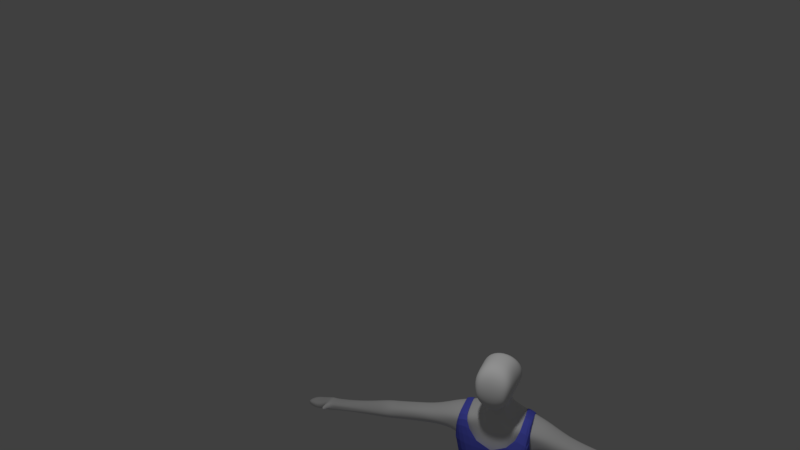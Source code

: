 # Source: ballet.blend  (saved by Blender 2.79.0; exported with 4.5.12 LTS)
import bpy
from mathutils import Matrix  # noqa: F401  (used for matrix-valued properties, if any)

bpy.ops.wm.read_factory_settings(use_empty=True)
scene = bpy.context.scene
scene.name = 'Scene'

# ---- collections
col_collection_1 = bpy.data.collections.new('Collection 1'); scene.collection.children.link(col_collection_1)

# ---- materials (node trees are filled in below, after node groups)
mat_head = bpy.data.materials.new('head')
mat_head.alpha_threshold = 0.0
mat_head.use_transparent_shadow = False
mat_head.roughness = 0.5
mat_head.line_color = (0.0, 0.0, 0.0, 1.0)
mat_body = bpy.data.materials.new('body')
mat_body.alpha_threshold = 0.0
mat_body.use_transparent_shadow = False
mat_body.roughness = 0.5
mat_dress = bpy.data.materials.new('dress')
mat_dress.alpha_threshold = 0.0
mat_dress.use_transparent_shadow = False
mat_dress.diffuse_color = (0.1238, 0.1429, 0.8, 1.0)
mat_dress.roughness = 0.5

# ---- material node trees

# ---- world
world_world = bpy.data.worlds.new('World'); scene.world = world_world
world_world.color = (0.05088, 0.05088, 0.05088)
world_world.use_sun_shadow = False
world_world.sun_shadow_jitter_overblur = 0.0
world_world.cycles.sampling_method = 'MANUAL'

# ---- cameras
cam_camera = bpy.data.cameras.new('Camera')
cam_camera.clip_end = 100.0
cam_camera.lens = 35.0
cam_camera.sensor_width = 32.0
cam_camera.sensor_height = 18.0
cam_camera.ortho_scale = 7.314
cam_camera.dof.focus_distance = 0.0
cam_camera.dof.aperture_fstop = 128.0

# ---- lights
light_lamp = bpy.data.lights.new('Lamp', 'POINT')
light_lamp.transmission_factor = 0.0
light_lamp.cutoff_distance = 30.0
light_lamp.energy = 100.0
light_lamp.shadow_buffer_clip_start = 1.001
light_lamp.shadow_soft_size = 0.1
light_lamp.shadow_maximum_resolution = 0.006
light_lamp.use_absolute_resolution = True

# ---- meshes
me_cube = bpy.data.meshes.new('Cube')
me_cube.from_pydata([(0.4747, -0.5728, -0.7881), (0.4245, -0.9804, -0.8284), (0.5804, -0.5833, 0.8557), (0.5881, -0.949, 0.8422), (0.3138, -0.6197, -0.3431), (0.2759, -1.031, -0.35), (0.07712, -0.5595, -0.9276), (0.1472, -0.9638, -0.9234), (0.271, -0.5462, 0.9578), (0.2826, -1.015, 0.943), (0.1487, -1.08, -0.3545), (0.1555, -0.5977, -0.352), (0.6035, -0.7908, -3.416), (0.6411, -0.9654, -3.465), (0.4465, -0.9297, -3.485), (0.6278, -0.7753, -3.344), (0.466, -0.7967, -3.361), (0.6209, -0.927, -3.352), (0.4564, -0.8984, -3.367), (0.5846, -1.248, -3.533), (0.4403, -1.192, -3.536), (0.5835, -1.251, -3.48), (0.4407, -1.201, -3.49), (0.5054, -0.579, 0.6124), (0.4908, -0.9452, 0.6137), (0.2443, -0.5451, 0.6546), (0.2521, -1.04, 0.6411), (2.264, -0.6665, 0.3189), (2.283, -0.6573, 0.401), (2.271, -0.8106, 0.2998), (2.291, -0.8201, 0.3975), (0.096, -0.6856, 1.189), (0.1324, -0.8961, 1.196), (0.1491, -0.6857, 1.705), (0.15, -0.8786, 1.72), (0.1301, -1.145, 1.202), (0.1475, -1.143, 1.713), (0.235, -0.6872, 1.59), (0.2309, -0.8874, 1.583), (0.2234, -1.143, 1.577), (0.5557, -0.5812, 0.7357), (0.5634, -0.9469, 0.7222), (0.2633, -0.5457, 0.8303), (0.2749, -1.023, 0.8156), (2.273, -0.6644, 0.3555), (2.282, -0.8123, 0.3501), (0.2327, -1.163, 0.5118), (0.4783, -0.5874, 0.4725), (0.4248, -0.9591, 0.4793), (0.2275, -0.5553, 0.5289), (0.22, -1.048, 0.3682), (0.4533, -0.591, 0.3156), (0.3916, -0.9785, 0.327), (0.2198, -0.5608, 0.3746), (0.1979, -1.057, 0.2037), (0.4231, -0.5961, 0.1737), (0.361, -0.9921, 0.1736), (0.1981, -0.5677, 0.2173), (0.1785, -1.066, 0.03948), (0.3911, -0.599, 0.01881), (0.3437, -1.004, 0.01584), (0.1773, -0.5725, 0.04691), (0.1666, -1.076, -0.1205), (0.3631, -0.6087, -0.123), (0.3271, -1.016, -0.1291), (0.1672, -0.584, -0.11), (0.3828, -0.613, -0.4847), (0.3477, -1.026, -0.5099), (0.1402, -1.06, -0.5545), (0.1397, -0.5939, -0.5382), (0.1462, -1.031, -0.7407), (0.4311, -0.596, -0.6358), (0.3966, -1.022, -0.6627), (0.1184, -0.5798, -0.7316), (0.1575, -1.078, -0.245), (0.3416, -0.6158, -0.2359), (0.3079, -1.025, -0.2477), (0.1598, -0.5926, -0.2345), (0.1545, -0.6012, 1.03), (0.1159, -0.9796, 1.029), (0.1304, -0.6487, 1.422), (0.1429, -1.225, 1.408), (0.2394, -0.6874, 1.436), (0.2305, -0.8983, 1.421), (0.2279, -1.146, 1.422), (0.4785, -0.7773, -0.7948), (0.5842, -0.762, 0.9086), (0.3031, -0.7911, -0.3386), (0.08089, -0.7639, -0.9342), (0.2767, -0.7753, 0.9817), (0.6287, -0.8621, -3.463), (0.4597, -0.8359, -3.456), (0.4602, -0.8185, -3.378), (0.6224, -0.812, -3.341), (0.5091, -0.726, 0.6058), (2.288, -0.7362, 0.4129), (2.266, -0.7282, 0.2932), (0.09488, -0.8019, 1.194), (0.1529, -0.8003, 1.717), (0.2384, -0.8018, 1.591), (2.342, -0.8175, 0.4035), (0.4796, -0.7628, 0.4623), (0.4496, -0.768, 0.3161), (0.4189, -0.7732, 0.1671), (0.3883, -0.7785, 0.01831), (0.3586, -0.7836, -0.1266), (0.3794, -0.7864, -0.4941), (0.4282, -0.7819, -0.6424), (0.3353, -0.7876, -0.2394), (0.1356, -0.7862, 1.03), (0.2434, -0.8051, 1.432), (0.7904, -0.6364, 0.5978), (0.793, -0.8618, 0.5738), (0.8373, -0.8801, 0.7641), (0.8273, -0.6546, 0.7609), (0.8178, -0.6327, 0.6751), (0.8109, -0.9313, 0.6686), (0.8314, -0.7584, 0.7841), (0.7813, -0.7542, 0.5608), (1.045, -0.6354, 0.5456), (1.066, -0.6362, 0.6228), (1.07, -0.8925, 0.6126), (1.09, -0.7547, 0.7132), (1.04, -0.7504, 0.4994), (1.054, -0.8582, 0.5267), (1.094, -0.8702, 0.7033), (1.086, -0.6595, 0.7039), (1.369, -0.6388, 0.478), (1.382, -0.6433, 0.5622), (1.392, -0.89, 0.5424), (1.411, -0.7501, 0.6386), (1.361, -0.7458, 0.4531), (1.372, -0.8503, 0.4643), (1.409, -0.8581, 0.6315), (1.405, -0.6638, 0.6309), (1.478, -0.6408, 0.4538), (1.49, -0.6088, 0.543), (1.503, -0.9113, 0.5212), (1.526, -0.7484, 0.6433), (1.476, -0.7441, 0.4), (1.479, -0.8487, 0.4441), (1.519, -0.8508, 0.6077), (1.514, -0.6664, 0.6061), (1.86, -0.6568, 0.3885), (1.865, -0.6585, 0.4557), (1.87, -0.8167, 0.4318), (1.884, -0.7453, 0.5073), (1.854, -0.7373, 0.3533), (1.867, -0.8242, 0.3826), (1.876, -0.8131, 0.4582), (1.878, -0.6791, 0.4858), (2.499, -0.6285, 0.3066), (2.509, -0.6407, 0.3521), (2.508, -0.8153, 0.3013), (2.523, -0.8035, 0.3486), (2.514, -0.7194, 0.3529), (2.491, -0.7177, 0.2556), (2.497, -0.794, 0.251), (2.487, -0.6213, 0.2579), (2.33, -0.828, 0.3387), (2.318, -0.8067, 0.2779), (2.31, -0.7164, 0.2693), (2.311, -0.6383, 0.2926), (2.341, -0.7336, 0.4208), (2.325, -0.6419, 0.344), (2.336, -0.6534, 0.4069), (2.35, -0.7167, 0.2663), (2.349, -0.6312, 0.2837), (2.363, -0.6384, 0.3359), (2.374, -0.6506, 0.395), (2.381, -0.8145, 0.3915), (2.369, -0.8252, 0.3306), (2.357, -0.8039, 0.272), (2.379, -0.7305, 0.406), (2.395, -0.9353, 0.4094), (2.355, -0.9383, 0.4213), (2.383, -0.946, 0.3484), (2.344, -0.9488, 0.3566), (2.553, -0.6271, 0.2935), (2.557, -0.6373, 0.3405), (2.556, -0.8119, 0.2897), (2.571, -0.8001, 0.337), (2.562, -0.716, 0.3413), (2.539, -0.7143, 0.244), (2.545, -0.7906, 0.2394), (2.541, -0.62, 0.2448), (2.618, -0.6266, 0.2775), (2.62, -0.6433, 0.3167), (2.678, -0.7715, 0.2737), (2.687, -0.7667, 0.3132), (2.684, -0.7134, 0.3193), (2.667, -0.7105, 0.2392), (2.666, -0.7562, 0.2371), (2.606, -0.6213, 0.2417), (2.678, -0.7104, 0.2773), (0.2806, -0.5661, -0.8583), (0.2884, -0.972, -0.8718), (0.4248, -0.5647, 0.907), (0.4344, -0.9822, 0.8929), (0.2457, -1.06, -0.3501), (0.2525, -0.6086, -0.3476), (0.5401, -0.7935, -3.424), (0.554, -0.9523, -3.501), (0.5356, -0.9426, -3.364), (0.5209, -0.7709, -3.343), (0.5109, -1.222, -3.531), (0.5095, -1.23, -3.484), (0.3911, -1.003, 0.6201), (0.3865, -0.562, 0.6336), (0.4086, -0.5633, 0.7833), (0.4183, -0.9849, 0.7691), (0.3699, -0.9983, 0.4838), (0.3646, -0.5713, 0.5009), (0.3485, -1.01, 0.3389), (0.3483, -0.5758, 0.3452), (0.3222, -1.021, 0.1821), (0.3223, -0.5818, 0.1956), (0.2972, -1.032, 0.02552), (0.296, -0.5856, 0.03294), (0.2764, -1.044, -0.127), (0.277, -0.5963, -0.1165), (0.2664, -0.6034, -0.5116), (0.2669, -1.043, -0.5279), (0.2808, -1.026, -0.6975), (0.2797, -0.5879, -0.684), (0.2603, -1.052, -0.2457), (0.2626, -0.6041, -0.2352), (0.5426, -0.8414, -3.47), (0.4295, -0.7687, 0.9454), (0.1972, -0.6862, -1.346), (0.4982, -0.698, -1.294), (0.4734, -0.9691, -1.28), (0.1816, -0.957, -1.344), (0.5133, -0.8242, -1.267), (0.1315, -0.7529, -1.368), (0.3412, -0.6597, -1.326), (0.3329, -0.9847, -1.318), (0.5296, -0.6914, -1.664), (0.4981, -0.9603, -1.652), (0.2385, -0.9483, -1.712), (0.5409, -0.8193, -1.64), (0.1819, -0.7444, -1.737), (0.3729, -0.6516, -1.699), (0.3693, -0.9769, -1.683), (0.2239, -0.678, -1.71), (0.5106, -0.6882, -2.177), (0.492, -0.9359, -2.18), (0.3392, -0.921, -2.197), (0.5216, -0.8159, -2.184), (0.309, -0.804, -2.222), (0.4088, -0.6673, -2.192), (0.4151, -0.9488, -2.19), (0.3114, -0.6993, -2.195), (0.5536, -0.6568, -2.274), (0.5368, -0.9818, -2.295), (0.3248, -0.956, -2.324), (0.5816, -0.806, -2.293), (0.2742, -0.8046, -2.35), (0.419, -0.6189, -2.292), (0.4279, -0.9955, -2.308), (0.2815, -0.665, -2.303), (0.5767, -0.7108, -2.777), (0.5716, -0.8987, -2.782), (0.3794, -0.8946, -2.81), (0.6061, -0.783, -2.778), (0.3312, -0.8063, -2.801), (0.4723, -0.664, -2.778), (0.4831, -0.9412, -2.788), (0.3544, -0.7048, -2.775), (0.5822, -0.7736, -3.205), (0.5844, -0.887, -3.211), (0.4494, -0.8845, -3.229), (0.597, -0.8137, -3.206), (0.4462, -0.8123, -3.222), (0.5122, -0.7317, -3.204), (0.5165, -0.9018, -3.233), (0.466, -0.7579, -3.213), (0.0, -0.5429, -0.9257), (0.0, -0.9571, -0.946), (0.0, -0.5321, 0.9654), (0.0, -1.0, 0.9519), (0.0, -0.5894, -0.3555), (0.0, -1.051, -0.3579), (0.0, -0.5321, 0.689), (0.0, -1.023, 0.6459), (0.0, -0.6714, 1.149), (0.0, -0.9126, 1.142), (-0.003273, -0.6675, 1.744), (-8.306e-05, -0.8971, 1.755), (0.0, -0.9126, 1.142), (-0.0028, -1.146, 1.121), (-0.0005563, -1.137, 1.733), (0.0, -0.5321, 0.8519), (0.0, -1.011, 0.8238), (0.0, -1.036, 0.5292), (0.0, -0.543, 0.5714), (0.0, -1.05, 0.3702), (0.0, -0.5492, 0.397), (0.0, -1.064, 0.2045), (0.0, -0.5569, 0.2338), (0.0, -1.078, 0.03901), (0.0, -0.5624, 0.0576), (0.0, -1.067, -0.1221), (0.0, -0.5746, -0.105), (0.0, -1.039, -0.5748), (0.0, -0.5867, -0.5585), (0.0, -1.0, -0.7817), (0.0, -0.5418, -0.7682), (0.0, -1.066, -0.2476), (0.0, -0.5838, -0.234), (0.0, -0.9655, 1.024), (0.0, -0.5871, 1.038), (0.0, -0.6307, 1.422), (0.0, -1.225, 1.408), (0.0, -0.7602, -0.9379), (-0.002659, -0.7919, 1.756)], [], [(147, 143, 27, 96), (73, 6, 277, 307), (43, 9, 280, 293), (88, 7, 278, 314), (68, 10, 282, 304), (77, 11, 281, 309), (106, 87, 5, 67), (226, 200, 11, 77), (222, 199, 10, 68), (204, 15, 12, 201), (228, 89, 9, 198), (210, 198, 9, 43), (224, 195, 6, 73), (227, 202, 14, 91), (93, 17, 13, 90), (13, 17, 21, 19), (16, 204, 201, 227, 91, 92), (273, 276, 16, 92), (275, 271, 18, 203), (272, 270, 17, 93), (274, 269, 15, 204), (206, 22, 20, 205), (202, 13, 19, 205), (203, 18, 22, 206), (18, 14, 20, 22), (211, 207, 26, 46), (209, 208, 25, 42), (42, 25, 283, 292), (46, 26, 284, 294), (101, 94, 24, 48), (166, 167, 158, 156), (145, 148, 29, 45), (146, 149, 30, 95), (144, 150, 28, 44), (78, 311, 285, 31), (109, 78, 31, 97), (310, 79, 32, 286), (98, 315, 288, 34), (80, 312, 287, 33), (34, 36, 39, 38), (286, 32, 289), (313, 81, 36, 291), (289, 32, 35, 290), (98, 34, 38, 99), (34, 288, 291, 36), (110, 82, 37, 99), (83, 38, 39, 84), (81, 35, 84), (80, 33, 37, 82), (110, 83, 32, 97), (143, 144, 44, 27), (149, 145, 45, 30), (170, 171, 153, 154), (8, 42, 292, 279), (197, 209, 42, 8), (207, 210, 43, 26), (26, 43, 293, 284), (102, 101, 48, 52), (50, 46, 294, 296), (213, 211, 46, 50), (208, 212, 49, 25), (25, 49, 295, 283), (215, 213, 50, 54), (54, 50, 296, 298), (103, 102, 52, 56), (212, 214, 53, 49), (49, 53, 297, 295), (104, 103, 56, 60), (58, 54, 298, 300), (217, 215, 54, 58), (214, 216, 57, 53), (53, 57, 299, 297), (219, 217, 58, 62), (62, 58, 300, 302), (105, 104, 60, 64), (216, 218, 61, 57), (57, 61, 301, 299), (108, 105, 64, 76), (74, 62, 302, 308), (225, 219, 62, 74), (218, 220, 65, 61), (61, 65, 303, 301), (200, 221, 69, 11), (223, 222, 68, 70), (107, 106, 67, 72), (70, 68, 304, 306), (11, 69, 305, 281), (7, 70, 306, 278), (85, 107, 72, 1), (196, 223, 70, 7), (221, 224, 73, 69), (69, 73, 307, 305), (199, 225, 74, 10), (10, 74, 308, 282), (87, 108, 76, 5), (220, 226, 77, 65), (65, 77, 309, 303), (280, 9, 79, 310), (89, 8, 78, 109), (8, 279, 311, 78), (31, 80, 82), (36, 81, 84, 39), (290, 35, 81, 313), (31, 285, 312, 80), (83, 84, 35, 32), (9, 89, 109, 79), (4, 75, 108, 87), (0, 71, 107, 85), (71, 66, 106, 107), (75, 63, 105, 108), (63, 59, 104, 105), (59, 55, 103, 104), (55, 51, 102, 103), (51, 47, 101, 102), (171, 172, 157, 153), (82, 110, 97, 31), (83, 110, 99, 38), (33, 98, 99, 37), (33, 287, 315, 98), (79, 109, 97, 32), (150, 146, 95, 28), (172, 166, 156, 157), (47, 23, 94, 101), (269, 272, 93, 15), (271, 273, 92, 18), (18, 92, 91, 14), (15, 93, 90, 12), (12, 204, 16, 92, 91, 227, 90), (197, 8, 89, 228), (66, 4, 87, 106), (6, 88, 314, 277), (148, 147, 96, 29), (24, 94, 118, 112), (2, 86, 117, 114), (3, 41, 116, 113), (23, 40, 115, 111), (40, 2, 114, 115), (86, 3, 113, 117), (41, 24, 112, 116), (94, 23, 111, 118), (112, 118, 123, 124), (114, 117, 122, 126), (113, 116, 121, 125), (111, 115, 120, 119), (115, 114, 126, 120), (117, 113, 125, 122), (116, 112, 124, 121), (118, 111, 119, 123), (124, 123, 131, 132), (126, 122, 130, 134), (125, 121, 129, 133), (119, 120, 128, 127), (120, 126, 134, 128), (122, 125, 133, 130), (121, 124, 132, 129), (123, 119, 127, 131), (132, 131, 139, 140), (134, 130, 138, 142), (133, 129, 137, 141), (127, 128, 136, 135), (128, 134, 142, 136), (130, 133, 141, 138), (129, 132, 140, 137), (131, 127, 135, 139), (140, 139, 147, 148), (142, 138, 146, 150), (141, 137, 145, 149), (135, 136, 144, 143), (136, 142, 150, 144), (138, 141, 149, 146), (137, 140, 148, 145), (139, 135, 143, 147), (152, 155, 182, 179), (151, 152, 179, 178), (155, 154, 181, 182), (158, 151, 178, 185), (173, 170, 154, 155), (167, 168, 151, 158), (168, 169, 152, 151), (169, 173, 155, 152), (28, 95, 163, 165), (44, 28, 165, 164), (27, 44, 164, 162), (95, 30, 100, 163), (29, 96, 161, 160), (45, 29, 160, 159), (30, 45, 159, 100), (96, 27, 162, 161), (165, 163, 173, 169), (164, 165, 169, 168), (162, 164, 168, 167), (163, 100, 170, 173), (160, 161, 166, 172), (159, 160, 172, 171), (159, 171, 176, 177), (161, 162, 167, 166), (175, 177, 176, 174), (171, 170, 174, 176), (170, 100, 175, 174), (100, 159, 177, 175), (183, 185, 193, 191), (181, 180, 188, 189), (184, 183, 191, 192), (180, 184, 192, 188), (153, 157, 184, 180), (157, 156, 183, 184), (154, 153, 180, 181), (156, 158, 185, 183), (194, 190, 189, 188), (191, 194, 188, 192), (193, 186, 194, 191), (186, 187, 190, 194), (185, 178, 186, 193), (182, 181, 189, 190), (178, 179, 187, 186), (179, 182, 190, 187), (2, 197, 228, 86), (12, 90, 227, 201), (63, 75, 226, 220), (5, 76, 225, 199), (66, 71, 224, 221), (1, 72, 223, 196), (72, 67, 222, 223), (4, 66, 221, 200), (59, 63, 220, 218), (76, 64, 219, 225), (55, 59, 218, 216), (64, 60, 217, 219), (51, 55, 216, 214), (60, 56, 215, 217), (47, 51, 214, 212), (56, 52, 213, 215), (23, 47, 212, 208), (52, 48, 211, 213), (24, 41, 210, 207), (2, 40, 209, 197), (40, 23, 208, 209), (48, 24, 207, 211), (17, 203, 206, 21), (14, 202, 205, 20), (21, 206, 205, 19), (276, 274, 204, 16), (270, 275, 203, 17), (90, 13, 202, 227), (71, 0, 195, 224), (41, 3, 198, 210), (86, 228, 198, 3), (67, 5, 199, 222), (75, 4, 200, 226), (1, 196, 236, 231), (6, 195, 235, 229), (7, 88, 234, 232), (0, 85, 233, 230), (195, 0, 230, 235), (85, 1, 231, 233), (196, 7, 232, 236), (88, 6, 229, 234), (231, 236, 243, 238), (229, 235, 242, 244), (232, 234, 241, 239), (230, 233, 240, 237), (235, 230, 237, 242), (233, 231, 238, 240), (236, 232, 239, 243), (234, 229, 244, 241), (238, 243, 251, 246), (244, 242, 250, 252), (239, 241, 249, 247), (237, 240, 248, 245), (242, 237, 245, 250), (240, 238, 246, 248), (243, 239, 247, 251), (241, 244, 252, 249), (246, 251, 259, 254), (252, 250, 258, 260), (247, 249, 257, 255), (245, 248, 256, 253), (250, 245, 253, 258), (248, 246, 254, 256), (251, 247, 255, 259), (249, 252, 260, 257), (254, 259, 267, 262), (260, 258, 266, 268), (255, 257, 265, 263), (253, 256, 264, 261), (258, 253, 261, 266), (256, 254, 262, 264), (259, 255, 263, 267), (257, 260, 268, 265), (204, 91, 92, 16), (91, 204, 12, 90, 227), (262, 267, 275, 270), (268, 266, 274, 276), (263, 265, 273, 271), (261, 264, 272, 269), (266, 261, 269, 274), (264, 262, 270, 272), (267, 263, 271, 275), (265, 268, 276, 273)])
me_cube.polygons.foreach_set('use_smooth', [True] * 299)
me_cube.polygons.foreach_set('material_index', [1, 1, 1, 1, 1, 1, 1, 1, 1, 1, 1, 1, 1, 1, 1, 1, 1, 1, 1, 1, 1, 1, 1, 1, 1, 1, 1, 1, 1, 1, 1, 1, 1, 1, 0, 0, 0, 0, 0, 0, 0, 0, 0, 0, 0, 0, 0, 0, 0, 0, 1, 1, 1, 1, 1, 1, 1, 1, 1, 1, 1, 1, 1, 1, 1, 1, 1, 1, 1, 1, 1, 1, 1, 1, 1, 1, 1, 1, 1, 1, 1, 1, 1, 1, 1, 1, 1, 1, 1, 1, 1, 1, 1, 1, 1, 1, 1, 0, 0, 1, 0, 0, 0, 0, 0, 0, 1, 1, 1, 1, 1, 1, 1, 1, 1, 0, 0, 0, 0, 0, 1, 1, 1, 1, 1, 1, 1, 1, 1, 1, 1, 1, 1, 1, 1, 1, 1, 1, 1, 1, 1, 1, 1, 1, 1, 1, 1, 1, 1, 1, 1, 1, 1, 1, 1, 1, 1, 1, 1, 1, 1, 1, 1, 1, 1, 1, 1, 1, 1, 1, 1, 1, 1, 1, 1, 1, 1, 1, 1, 1, 1, 1, 1, 1, 1, 1, 1, 1, 1, 1, 1, 1, 1, 1, 1, 1, 1, 1, 1, 1, 1, 1, 1, 1, 1, 1, 1, 1, 1, 1, 1, 1, 1, 1, 1, 1, 1, 1, 1, 1, 1, 1, 1, 1, 1, 1, 1, 1, 1, 1, 1, 1, 1, 1, 1, 1, 1, 1, 1, 1, 1, 1, 1, 1, 1, 1, 1, 1, 1, 1, 1, 1, 1, 1, 1, 1, 1, 1, 1, 1, 1, 1, 1, 1, 1, 1, 1, 1, 1, 1, 1, 1, 1, 1, 1, 1, 1, 1, 1, 1, 1, 1, 1, 1, 1, 1, 1, 1, 1, 1, 1, 1, 1, 1, 1, 1, 1, 1, 1])
_uv = me_cube.uv_layers.new(name='UVMap')
_uv.uv.foreach_set('vector', [0.0, 0.0, 0.0, 0.0, 0.0, 0.0, 0.0, 0.0, 0.0, 0.0, 0.0, 0.0, 0.0, 0.0, 0.0, 0.0, 0.0, 0.0, 0.0, 0.0, 0.0, 0.0, 0.0, 0.0, 0.0, 0.0, 0.0, 0.0, 0.0, 0.0, 0.0, 0.0, 0.0, 0.0, 0.0, 0.0, 0.0, 0.0, 0.0, 0.0, 0.0, 0.0, 0.0, 0.0, 0.0, 0.0, 0.0, 0.0, 0.0, 0.0, 0.0, 0.0, 0.0, 0.0, 0.0, 0.0, 0.0, 0.0, 0.0, 0.0, 0.0, 0.0, 0.0, 0.0, 0.0, 0.0, 0.0, 0.0, 0.0, 0.0, 0.0, 0.0, 0.0, 0.0, 0.0, 0.0, 0.0, 0.0, 0.0, 0.0, 0.0, 0.0, 0.0, 0.0, 0.0, 0.0, 0.0, 0.0, 0.0, 0.0, 0.0, 0.0, 0.0, 0.0, 0.0, 0.0, 0.0, 0.0, 0.0, 0.0, 0.0, 0.0, 0.0, 0.0, 0.0, 0.0, 0.0, 0.0, 0.0, 0.0, 0.0, 0.0, 0.0, 0.0, 0.0, 0.0, 0.0, 0.0, 0.0, 0.0, 0.0, 0.0, 0.0, 0.0, 0.0, 0.0, 0.0, 0.0, 0.0, 0.0, 0.0, 0.0, 0.0, 0.0, 0.0, 0.0, 0.0, 0.0, 0.0, 0.0, 0.0, 0.0, 0.0, 0.0, 0.0, 0.0, 0.0, 0.0, 0.0, 0.0, 0.0, 0.0, 0.0, 0.0, 0.0, 0.0, 0.0, 0.0, 0.0, 0.0, 0.0, 0.0, 0.0, 0.0, 0.0, 0.0, 0.0, 0.0, 0.0, 0.0, 0.0, 0.0, 0.0, 0.0, 0.0, 0.0, 0.0, 0.0, 0.0, 0.0, 0.0, 0.0, 0.0, 0.0, 0.0, 0.0, 0.0, 0.0, 0.0, 0.0, 0.0, 0.0, 0.0, 0.0, 0.0, 0.0, 0.0, 0.0, 0.0, 0.0, 0.0, 0.0, 0.0, 0.0, 0.0, 0.0, 0.0, 0.0, 0.0, 0.0, 0.0, 0.0, 0.0, 0.0, 0.0, 0.0, 0.0, 0.0, 0.0, 0.0, 0.0, 0.0, 0.0, 0.0, 0.0, 0.0, 0.0, 0.0, 0.0, 0.0, 0.0, 0.0, 0.0, 0.0, 0.0, 0.0, 0.0, 0.0, 0.0, 0.0, 0.0, 0.0, 0.0, 0.0, 0.0, 0.0, 0.0, 0.0, 0.0, 0.0, 0.0, 0.0, 0.0, 0.0, 0.0, 0.0, 0.0, 0.0, 0.0, 0.0, 0.0, 0.0, 0.0, 0.0, 0.0, 0.0, 0.0, 0.0, 0.0, 0.0, 0.0, 0.0, 0.0, 0.0, 0.0, 0.0, 0.9449, 0.9932, 0.7082, 0.8481, 0.8821, 0.6996, 0.9652, 0.7423, 0.2317, 0.1559, 0.1911, 0.1953, 0.08807, 0.1309, 0.124, 0.07194, 0.9847, 0.04796, 0.8396, 0.1788, 0.7197, 0.0487, 0.952, 0.04999, 0.9203, 0.9406, 0.8722, 0.8375, 0.789, 0.9772, 0.8316, 0.7703, 0.9333, 0.7715, 0.9242, 0.7618, 0.9334, 0.8592, 0.9202, 0.8276, 0.8713, 0.7752, 0.8891, 0.7255, 0.9113, 0.6938, 0.9074, 0.7173, 0.5261, 0.3851, 0.5358, 0.5462, 0.4756, 0.4808, 0.5061, 0.4058, 0.776, 0.4102, 0.7757, 0.8111, 0.5074, 0.9432, 0.8788, 0.03979, 0.9692, 0.269, 0.8875, 0.3184, 0.9003, 0.16, 0.9203, 0.9406, 0.8316, 0.7703, 0.8583, 0.6869, 0.9191, 0.873, 0.8713, 0.7752, 0.8354, 0.8476, 0.8652, 0.7492, 0.8891, 0.7255, 0.8298, 0.621, 0.8975, 0.7023, 0.946, 0.8936, 0.9191, 0.873, 0.9325, 0.8434, 0.9074, 0.7173, 0.9113, 0.6938, 0.919, 0.8349, 0.8969, 0.5185, 0.9227, 0.447, 0.8964, 0.525, 0.9333, 0.7715, 0.9202, 0.8276, 0.9309, 0.7928, 0.9378, 0.7779, 0.8298, 0.621, 0.8299, 0.598, 0.9692, 0.4695, 0.9514, 0.5768, 0.0, 0.0, 0.0, 0.0, 0.0, 0.0, 0.0, 0.0, 0.0, 0.0, 0.0, 0.0, 0.0, 0.0, 0.0, 0.0, 0.0, 0.0, 0.0, 0.0, 0.0, 0.0, 0.0, 0.0, 0.0, 0.0, 0.0, 0.0, 0.0, 0.0, 0.0, 0.0, 0.0, 0.0, 0.0, 0.0, 0.0, 0.0, 0.0, 0.0, 0.0, 0.0, 0.0, 0.0, 0.0, 0.0, 0.0, 0.0, 0.0, 0.0, 0.0, 0.0, 0.0, 0.0, 0.0, 0.0, 0.0, 0.0, 0.0, 0.0, 0.0, 0.0, 0.0, 0.0, 0.0, 0.0, 0.0, 0.0, 0.0, 0.0, 0.0, 0.0, 0.0, 0.0, 0.0, 0.0, 0.0, 0.0, 0.0, 0.0, 0.0, 0.0, 0.0, 0.0, 0.0, 0.0, 0.0, 0.0, 0.0, 0.0, 0.0, 0.0, 0.0, 0.0, 0.0, 0.0, 0.0, 0.0, 0.0, 0.0, 0.0, 0.0, 0.0, 0.0, 0.0, 0.0, 0.0, 0.0, 0.0, 0.0, 0.0, 0.0, 0.0, 0.0, 0.0, 0.0, 0.0, 0.0, 0.0, 0.0, 0.0, 0.0, 0.0, 0.0, 0.0, 0.0, 0.0, 0.0, 0.0, 0.0, 0.0, 0.0, 0.0, 0.0, 0.0, 0.0, 0.0, 0.0, 0.0, 0.0, 0.0, 0.0, 0.0, 0.0, 0.0, 0.0, 0.0, 0.0, 0.0, 0.0, 0.0, 0.0, 0.0, 0.0, 0.0, 0.0, 0.0, 0.0, 0.0, 0.0, 0.0, 0.0, 0.0, 0.0, 0.0, 0.0, 0.0, 0.0, 0.0, 0.0, 0.0, 0.0, 0.0, 0.0, 0.0, 0.0, 0.0, 0.0, 0.0, 0.0, 0.0, 0.0, 0.0, 0.0, 0.0, 0.0, 0.0, 0.0, 0.0, 0.0, 0.0, 0.0, 0.0, 0.0, 0.0, 0.0, 0.0, 0.0, 0.0, 0.0, 0.0, 0.0, 0.0, 0.0, 0.0, 0.0, 0.0, 0.0, 0.0, 0.0, 0.0, 0.0, 0.0, 0.0, 0.0, 0.0, 0.0, 0.0, 0.0, 0.0, 0.0, 0.0, 0.0, 0.0, 0.0, 0.0, 0.0, 0.0, 0.0, 0.0, 0.0, 0.0, 0.0, 0.0, 0.0, 0.0, 0.0, 0.0, 0.0, 0.0, 0.0, 0.0, 0.0, 0.0, 0.0, 0.0, 0.0, 0.0, 0.0, 0.0, 0.0, 0.0, 0.0, 0.0, 0.0, 0.0, 0.0, 0.0, 0.0, 0.0, 0.0, 0.0, 0.0, 0.0, 0.0, 0.0, 0.0, 0.0, 0.0, 0.0, 0.0, 0.0, 0.0, 0.0, 0.0, 0.0, 0.0, 0.0, 0.0, 0.0, 0.0, 0.0, 0.0, 0.0, 0.0, 0.0, 0.0, 0.0, 0.0, 0.0, 0.0, 0.0, 0.0, 0.0, 0.0, 0.0, 0.0, 0.0, 0.0, 0.0, 0.0, 0.0, 0.0, 0.0, 0.0, 0.0, 0.0, 0.0, 0.0, 0.0, 0.0, 0.0, 0.0, 0.0, 0.0, 0.0, 0.0, 0.0, 0.0, 0.0, 0.0, 0.0, 0.0, 0.0, 0.0, 0.0, 0.0, 0.0, 0.0, 0.0, 0.0, 0.0, 0.0, 0.0, 0.0, 0.0, 0.0, 0.0, 0.0, 0.0, 0.0, 0.0, 0.0, 0.0, 0.0, 0.0, 0.0, 0.0, 0.0, 0.0, 0.0, 0.0, 0.0, 0.0, 0.0, 0.0, 0.0, 0.0, 0.0, 0.0, 0.0, 0.0, 0.0, 0.0, 0.0, 0.0, 0.0, 0.0, 0.0, 0.0, 0.0, 0.0, 0.0, 0.0, 0.0, 0.0, 0.0, 0.0, 0.0, 0.0, 0.0, 0.0, 0.0, 0.0, 0.0, 0.0, 0.0, 0.0, 0.0, 0.0, 0.0, 0.0, 0.0, 0.0, 0.0, 0.0, 0.0, 0.0, 0.0, 0.0, 0.9652, 0.7423, 0.9333, 0.7715, 0.9378, 0.7779, 0.8614, 0.5793, 0.8969, 0.5185, 0.8964, 0.525, 0.8836, 0.5477, 0.5021, 0.06672, 0.764, 0.1219, 0.776, 0.4026, 0.5061, 0.3983, 0.9652, 0.7423, 0.8821, 0.6996, 0.9242, 0.7618, 0.9333, 0.7715, 0.9325, 0.8434, 0.919, 0.8349, 0.9454, 0.7569, 0.9969, 0.7075, 0.0, 0.0, 0.0, 0.0, 0.0, 0.0, 0.0, 0.0, 0.0, 0.0, 0.0, 0.0, 0.0, 0.0, 0.0, 0.0, 0.0, 0.0, 0.0, 0.0, 0.0, 0.0, 0.0, 0.0, 0.0, 0.0, 0.0, 0.0, 0.0, 0.0, 0.0, 0.0, 0.0, 0.0, 0.0, 0.0, 0.0, 0.0, 0.0, 0.0, 0.0, 0.0, 0.0, 0.0, 0.0, 0.0, 0.0, 0.0, 0.0, 0.0, 0.0, 0.0, 0.0, 0.0, 0.0, 0.0, 0.0, 0.0, 0.0, 0.0, 0.0, 0.0, 0.0, 0.0, 0.0, 0.0, 0.0, 0.0, 0.0, 0.0, 0.0, 0.0, 0.0, 0.0, 0.0, 0.0, 0.0, 0.0, 0.0, 0.0, 0.8975, 0.7023, 0.8298, 0.621, 0.9514, 0.5768, 0.9249, 0.6667, 0.8299, 0.598, 0.8298, 0.621, 0.9191, 0.873, 0.8583, 0.6869, 0.9353, 0.9284, 0.9203, 0.9406, 0.9191, 0.873, 0.946, 0.8936, 0.9353, 0.9284, 0.8931, 0.7837, 0.8722, 0.8375, 0.9203, 0.9406, 0.2286, 0.0724, 0.1785, 0.2184, 0.1135, 0.1663, 0.1201, 0.1263, 0.0, 0.0, 0.0, 0.0, 0.0, 0.0, 0.0, 0.0, 0.0, 0.0, 0.0, 0.0, 0.0, 0.0, 0.0, 0.0, 0.0, 0.0, 0.0, 0.0, 0.0, 0.0, 0.0, 0.0, 0.0, 0.0, 0.0, 0.0, 0.0, 0.0, 0.0, 0.0, 0.0, 0.0, 0.0, 0.0, 0.0, 0.0, 0.0, 0.0, 0.0, 0.0, 0.0, 0.0, 0.0, 0.0, 0.0, 0.0, 0.0, 0.0, 0.0, 0.0, 0.0, 0.0, 0.0, 0.0, 0.0, 0.0, 0.0, 0.0, 0.0, 0.0, 0.0, 0.0, 0.0, 0.0, 0.0, 0.0, 0.0, 0.0, 0.0, 0.0, 0.0, 0.0, 0.0, 0.0, 0.0, 0.0, 0.0, 0.0, 0.0, 0.0, 0.0, 0.0, 0.0, 0.0, 0.0, 0.0, 0.0, 0.0, 0.0, 0.0, 0.0, 0.0, 0.0, 0.0, 0.0, 0.0, 0.0, 0.0, 0.0, 0.0, 0.0, 0.0, 0.0, 0.0, 0.0, 0.0, 0.0, 0.0, 0.0, 0.0, 0.0, 0.0, 0.0, 0.0, 0.0, 0.0, 0.0, 0.0, 0.0, 0.0, 0.0, 0.0, 0.0, 0.0, 0.0, 0.0, 0.0, 0.0, 0.0, 0.0, 0.0, 0.0, 0.0, 0.0, 0.0, 0.0, 0.0, 0.0, 0.0, 0.0, 0.0, 0.0, 0.0, 0.0, 0.0, 0.0, 0.0, 0.0, 0.0, 0.0, 0.0, 0.0, 0.0, 0.0, 0.0, 0.0, 0.0, 0.0, 0.0, 0.0, 0.0, 0.0, 0.0, 0.0, 0.0, 0.0, 0.0, 0.0, 0.0, 0.0, 0.0, 0.0, 0.0, 0.0, 0.0, 0.0, 0.0, 0.0, 0.0, 0.0, 0.0, 0.0, 0.0, 0.0, 0.0, 0.0, 0.0, 0.0, 0.0, 0.0, 0.0, 0.0, 0.0, 0.0, 0.0, 0.0, 0.0, 0.0, 0.0, 0.0, 0.0, 0.0, 0.0, 0.0, 0.0, 0.0, 0.0, 0.0, 0.0, 0.0, 0.0, 0.0, 0.0, 0.0, 0.0, 0.0, 0.0, 0.0, 0.0, 0.0, 0.0, 0.0, 0.0, 0.0, 0.0, 0.0, 0.0, 0.0, 0.0, 0.0, 0.0, 0.0, 0.0, 0.0, 0.0, 0.0, 0.0, 0.0, 0.0, 0.0, 0.0, 0.0, 0.0, 0.0, 0.0, 0.0, 0.0, 0.0, 0.0, 0.0, 0.0, 0.0, 0.0, 0.0, 0.0, 0.0, 0.0, 0.0, 0.0, 0.0, 0.0, 0.0, 0.0, 0.0, 0.0, 0.0, 0.0, 0.0, 0.0, 0.0, 0.0, 0.0, 0.0, 0.0, 0.0, 0.0, 0.0, 0.0, 0.0, 0.0, 0.0, 0.0, 0.0, 0.0, 0.0, 0.0, 0.0, 0.0, 0.0, 0.0, 0.0, 0.0, 0.0, 0.0, 0.0, 0.0, 0.0, 0.0, 0.0, 0.0, 0.0, 0.0, 0.0, 0.0, 0.0, 0.0, 0.0, 0.0, 0.0, 0.0, 0.0, 0.0, 0.0, 0.0, 0.0, 0.0, 0.0, 0.0, 0.0, 0.0, 0.0, 0.0, 0.0, 0.0, 0.0, 0.0, 0.0, 0.0, 0.0, 0.0, 0.0, 0.0, 0.0, 0.0, 0.0, 0.0, 0.0, 0.0, 0.0, 0.0, 0.0, 0.0, 0.0, 0.0, 0.0, 0.0, 0.0, 0.0, 0.0, 0.0, 0.0, 0.0, 0.0, 0.0, 0.0, 0.0, 0.0, 0.0, 0.0, 0.0, 0.0, 0.0, 0.0, 0.0, 0.0, 0.0, 0.0, 0.0, 0.0, 0.0, 0.0, 0.0, 0.0, 0.0, 0.0, 0.0, 0.0, 0.0, 0.0, 0.0, 0.0, 0.0, 0.0, 0.0, 0.0, 0.0, 0.0, 0.0, 0.0, 0.0, 0.0, 0.0, 0.0, 0.0, 0.0, 0.0, 0.0, 0.0, 0.0, 0.0, 0.0, 0.0, 0.0, 0.0, 0.0, 0.0, 0.0, 0.0, 0.0, 0.0, 0.0, 0.0, 0.0, 0.0, 0.0, 0.0, 0.0, 0.0, 0.0, 0.0, 0.0, 0.0, 0.0, 0.0, 0.0, 0.0, 0.0, 0.0, 0.0, 0.0, 0.0, 0.0, 0.0, 0.0, 0.0, 0.0, 0.0, 0.0, 0.0, 0.0, 0.0, 0.0, 0.0, 0.0, 0.0, 0.0, 0.0, 0.0, 0.0, 0.0, 0.0, 0.0, 0.0, 0.0, 0.0, 0.0, 0.0, 0.0, 0.0, 0.0, 0.0, 0.0, 0.0, 0.0, 0.0, 0.0, 0.0, 0.0, 0.0, 0.0, 0.0, 0.0, 0.0, 0.0, 0.0, 0.0, 0.0, 0.0, 0.0, 0.0, 0.0, 0.0, 0.0, 0.0, 0.0, 0.0, 0.0, 0.0, 0.0, 0.0, 0.0, 0.0, 0.0, 0.0, 0.0, 0.0, 0.0, 0.0, 0.0, 0.0, 0.0, 0.0, 0.0, 0.0, 0.0, 0.0, 0.0, 0.0, 0.0, 0.0, 0.0, 0.0, 0.0, 0.0, 0.0, 0.0, 0.0, 0.0, 0.0, 0.0, 0.0, 0.0, 0.0, 0.0, 0.0, 0.0, 0.0, 0.0, 0.0, 0.0, 0.0, 0.0, 0.0, 0.0, 0.0, 0.0, 0.0, 0.0, 0.0, 0.0, 0.0, 0.0, 0.0, 0.0, 0.0, 0.0, 0.0, 0.0, 0.0, 0.0, 0.0, 0.0, 0.0, 0.0, 0.0, 0.0, 0.0, 0.0, 0.0, 0.0, 0.0, 0.0, 0.0, 0.0, 0.0, 0.0, 0.0, 0.0, 0.0, 0.0, 0.0, 0.0, 0.0, 0.0, 0.0, 0.0, 0.0, 0.0, 0.0, 0.0, 0.0, 0.0, 0.0, 0.0, 0.0, 0.0, 0.0, 0.0, 0.0, 0.0, 0.0, 0.0, 0.0, 0.0, 0.0, 0.0, 0.0, 0.0, 0.0, 0.0, 0.0, 0.0, 0.0, 0.0, 0.0, 0.0, 0.0, 0.0, 0.0, 0.0, 0.0, 0.0, 0.0, 0.0, 0.0, 0.0, 0.0, 0.0, 0.0, 0.0, 0.0, 0.0, 0.0, 0.0, 0.0, 0.0, 0.0, 0.0, 0.0, 0.0, 0.0, 0.0, 0.0, 0.0, 0.0, 0.0, 0.0, 0.0, 0.0, 0.0, 0.0, 0.0, 0.0, 0.0, 0.0, 0.0, 0.0, 0.0, 0.0, 0.0, 0.0, 0.0, 0.0, 0.0, 0.0, 0.0, 0.0, 0.0, 0.0, 0.0, 0.0, 0.0, 0.0, 0.0, 0.0, 0.0, 0.0, 0.0, 0.0, 0.0, 0.0, 0.0, 0.0, 0.0, 0.0, 0.0, 0.0, 0.0, 0.0, 0.0, 0.0, 0.0, 0.0, 0.0, 0.0, 0.0, 0.0, 0.0, 0.0, 0.0, 0.0, 0.0, 0.0, 0.0, 0.0, 0.0, 0.0, 0.0, 0.0, 0.0, 0.0, 0.0, 0.0, 0.0, 0.0, 0.0, 0.0, 0.0, 0.0, 0.0, 0.0, 0.0, 0.0, 0.0, 0.0, 0.0, 0.0, 0.0, 0.0, 0.0, 0.0, 0.0, 0.0, 0.0, 0.0, 0.0, 0.0, 0.0, 0.0, 0.0, 0.0, 0.0, 0.0, 0.0, 0.0, 0.0, 0.0, 0.0, 0.0, 0.0, 0.0, 0.0, 0.0, 0.0, 0.0, 0.0, 0.0, 0.0, 0.0, 0.0, 0.0, 0.0, 0.0, 0.0, 0.0, 0.0, 0.0, 0.0, 0.0, 0.0, 0.0, 0.0, 0.0, 0.0, 0.0, 0.0, 0.0, 0.0, 0.0, 0.0, 0.0, 0.0, 0.0, 0.0, 0.0, 0.0, 0.0, 0.0, 0.0, 0.0, 0.0, 0.0, 0.0, 0.0, 0.0, 0.0, 0.0, 0.0, 0.0, 0.0, 0.0, 0.0, 0.0, 0.0, 0.0, 0.0, 0.0, 0.0, 0.0, 0.0, 0.0, 0.0, 0.0, 0.0, 0.0, 0.0, 0.0, 0.0, 0.0, 0.0, 0.0, 0.0, 0.0, 0.0, 0.0, 0.0, 0.0, 0.0, 0.0, 0.0, 0.0, 0.0, 0.0, 0.0, 0.0, 0.0, 0.0, 0.0, 0.0, 0.0, 0.0, 0.0, 0.0, 0.0, 0.0, 0.0, 0.0, 0.0, 0.0, 0.0, 0.0, 0.0, 0.0, 0.0, 0.0, 0.0, 0.0, 0.0, 0.0, 0.0, 0.0, 0.0, 0.0, 0.0, 0.0, 0.0, 0.0, 0.0, 0.0, 0.0, 0.0, 0.0, 0.0, 0.0, 0.0, 0.0, 0.0, 0.0, 0.0, 0.0, 0.0, 0.0, 0.0, 0.0, 0.0, 0.0, 0.0, 0.0, 0.0, 0.0, 0.0, 0.0, 0.0, 0.0, 0.0, 0.0, 0.0, 0.0, 0.0, 0.0, 0.0, 0.0, 0.0, 0.0, 0.0, 0.0, 0.0, 0.0, 0.0, 0.0, 0.0, 0.0, 0.0, 0.0, 0.0, 0.0, 0.0, 0.0, 0.0, 0.0, 0.0, 0.0, 0.0, 0.0, 0.0, 0.0, 0.0, 0.0, 0.0, 0.0, 0.0, 0.0, 0.0, 0.0, 0.0, 0.0, 0.0, 0.0, 0.0, 0.0, 0.0, 0.0, 0.0, 0.0, 0.0, 0.0, 0.0, 0.0, 0.0, 0.0, 0.0, 0.0, 0.0, 0.0, 0.0, 0.0, 0.0, 0.0, 0.0, 0.0, 0.0, 0.0, 0.0, 0.0, 0.0, 0.0, 0.0, 0.0, 0.0, 0.0, 0.0, 0.0, 0.0, 0.0, 0.0, 0.0, 0.0, 0.0, 0.0, 0.0, 0.0, 0.0, 0.0, 0.0, 0.0, 0.0, 0.0, 0.0, 0.0, 0.0, 0.0, 0.0, 0.0, 0.0, 0.0, 0.0, 0.0, 0.0, 0.0, 0.0, 0.0, 0.0, 0.0, 0.0, 0.0, 0.0, 0.0, 0.0, 0.0, 0.0, 0.0, 0.0, 0.0, 0.0, 0.0, 0.0, 0.0, 0.0, 0.0, 0.0, 0.0, 0.0, 0.0, 0.0, 0.0, 0.0, 0.0, 0.0, 0.0, 0.0, 0.0, 0.0, 0.0, 0.0, 0.0, 0.0, 0.0, 0.0, 0.0, 0.0, 0.0, 0.0, 0.0, 0.0, 0.0, 0.0, 0.0, 0.0, 0.0, 0.0, 0.0, 0.0, 0.0, 0.0, 0.0, 0.0, 0.0, 0.0, 0.0, 0.0, 0.0, 0.0, 0.0, 0.0, 0.0, 0.0, 0.0, 0.0, 0.0, 0.0, 0.0, 0.0, 0.0, 0.0, 0.0, 0.0, 0.0, 0.0, 0.0, 0.0, 0.0, 0.0, 0.0, 0.0, 0.0, 0.0, 0.0, 0.0, 0.0, 0.0, 0.0, 0.0, 0.0, 0.0, 0.0, 0.0, 0.0, 0.0, 0.0, 0.0, 0.0, 0.0, 0.0, 0.0, 0.0, 0.0, 0.0, 0.0, 0.0, 0.0, 0.0, 0.0, 0.0, 0.0, 0.0, 0.0, 0.0, 0.0, 0.0, 0.0, 0.0, 0.0, 0.0, 0.0, 0.0, 0.0, 0.0, 0.0, 0.0, 0.0, 0.0, 0.0, 0.0, 0.0, 0.0, 0.0, 0.0, 0.0, 0.0, 0.0, 0.0, 0.0, 0.0, 0.0, 0.0, 0.0, 0.0, 0.0, 0.0, 0.0, 0.0, 0.0, 0.0, 0.0, 0.0, 0.0, 0.0, 0.0, 0.0, 0.0, 0.0, 0.0, 0.0, 0.0, 0.0, 0.0, 0.0, 0.0, 0.0, 0.0, 0.0, 0.0, 0.0, 0.0, 0.0, 0.0, 0.0, 0.0, 0.0, 0.0, 0.0, 0.0, 0.0, 0.0, 0.0, 0.0, 0.0, 0.0, 0.0, 0.0, 0.0, 0.0, 0.0, 0.0, 0.0, 0.0, 0.0, 0.0, 0.0, 0.0, 0.0, 0.0, 0.0, 0.0, 0.0, 0.0, 0.0, 0.0, 0.0, 0.0, 0.0, 0.0, 0.0, 0.0, 0.0, 0.0, 0.0, 0.0, 0.0, 0.0, 0.0, 0.0, 0.0, 0.0, 0.0, 0.0, 0.0, 0.0, 0.0, 0.0, 0.0, 0.0, 0.0, 0.0, 0.0, 0.0, 0.0, 0.0, 0.0, 0.0, 0.0, 0.0, 0.0, 0.0, 0.0, 0.0, 0.0, 0.0, 0.0, 0.0, 0.0, 0.0, 0.0, 0.0, 0.0, 0.0, 0.0, 0.0, 0.0, 0.0, 0.0, 0.0, 0.0, 0.0, 0.0, 0.0, 0.0, 0.0, 0.0, 0.0, 0.0, 0.0, 0.0, 0.0, 0.0, 0.0, 0.0, 0.0, 0.0, 0.0, 0.0, 0.0, 0.0, 0.0, 0.0, 0.0, 0.0, 0.0, 0.0, 0.0, 0.0, 0.0, 0.0, 0.0, 0.0, 0.0, 0.0, 0.0, 0.0, 0.0, 0.0, 0.0, 0.0, 0.0, 0.0, 0.0, 0.0, 0.0, 0.0, 0.0, 0.0, 0.0, 0.0, 0.0, 0.0, 0.0, 0.0, 0.0, 0.0, 0.0, 0.0, 0.0, 0.0, 0.0, 0.0, 0.0, 0.0, 0.0, 0.0, 0.0, 0.0, 0.0, 0.0, 0.0, 0.0, 0.0, 0.0, 0.0, 0.0, 0.0, 0.0, 0.0, 0.0, 0.0, 0.0, 0.0, 0.0, 0.0, 0.0, 0.0, 0.0, 0.0, 0.0, 0.0, 0.0, 0.0, 0.0, 0.0, 0.0, 0.0, 0.0, 0.0, 0.0, 0.0, 0.0, 0.0, 0.0, 0.0, 0.0, 0.0, 0.0, 0.0, 0.0, 0.0, 0.0, 0.0, 0.0, 0.0, 0.0, 0.0, 0.0, 0.0, 0.0, 0.0, 0.0, 0.0, 0.0, 0.0, 0.0, 0.0, 0.0, 0.0, 0.0, 0.0, 0.0, 0.0, 0.0, 0.0, 0.0, 0.0, 0.0, 0.0, 0.0, 0.0, 0.0, 0.0, 0.0, 0.0, 0.0, 0.0, 0.0, 0.0, 0.0, 0.0, 0.0, 0.0, 0.0, 0.0, 0.0, 0.0, 0.0, 0.0, 0.0, 0.0, 0.0, 0.0, 0.0, 0.0, 0.0, 0.0, 0.0, 0.0, 0.0, 0.0, 0.0, 0.0, 0.0, 0.0, 0.0, 0.0, 0.0, 0.0, 0.0, 0.0, 0.0, 0.0, 0.0, 0.0])
me_cube.materials.append(mat_head)
me_cube.materials.append(mat_body)
me_cube.use_remesh_preserve_volume = False
me_cube.use_remesh_preserve_attributes = False
me_cube.use_mirror_vertex_groups = False
me_cube.update()
me_plane = bpy.data.meshes.new('Plane')
me_plane.from_pydata([(-0.3208, 0.6299, 0.2493), (-0.1622, 0.6517, 1.513), (-0.9107, 0.3108, 2.518), (-0.1647, 0.714, 0.1683), (0.1536, 0.8191, 0.582), (0.4533, 0.9079, 0.4423), (0.4655, 1.002, 0.4101), (0.5926, 1.058, 0.4363), (0.5889, 1.049, 0.5001), (0.6201, 1.007, 0.6968), (0.5027, 0.9488, 1.561), (1.225, 1.274, 2.56), (0.01662, 0.7302, 2.544), (-0.3723, 0.5515, 2.528), (-0.2029, 0.6304, 2.542), (-0.7166, 0.3878, 2.513), (0.6615, 1.015, 2.554), (0.9737, 1.153, 2.555), (1.091, 1.213, 2.558), (0.3495, 0.8768, 2.554), (0.183, 0.8035, 2.549), (0.5055, 0.946, 2.554), (0.8176, 1.084, 2.555), (-0.5212, 0.4854, 2.529), (-0.7236, 0.396, 2.267), (-0.63, 0.4387, 2.141), (-0.8171, 0.3534, 2.392), (-0.3493, 0.5665, 1.764), (-0.2558, 0.6091, 1.638), (0.855, 1.111, 2.061), (1.04, 1.192, 2.311), (0.9476, 1.152, 2.186), (1.133, 1.233, 2.435), (0.6877, 1.03, 1.811), (0.7625, 1.071, 1.936), (0.5952, 0.9894, 1.686), (0.5614, 0.9777, 1.129), (0.5908, 0.9922, 0.9129), (0.5321, 0.9632, 1.345), (0.5174, 0.956, 1.453), (0.5467, 0.9705, 1.237), (0.5761, 0.9849, 1.021), (0.6055, 0.9994, 0.8048), (-0.2273, 0.6197, 1.134), (-0.2484, 0.6202, 1.019), (-0.1926, 0.6392, 1.34), (-0.1774, 0.6455, 1.426), (-0.2087, 0.6282, 1.225), (-0.2686, 0.6078, 0.9079), (-0.3143, 0.589, 0.6487), (-0.2939, 0.6072, 0.7982), (-0.3295, 0.5828, 0.5624), (-0.296, 0.564, 0.3473), (0.6205, 0.9787, 0.5984), (-0.3599, 0.5702, 0.3896), (-0.254, 0.6001, 0.283), (-0.1251, 0.6404, 0.2964), (-0.08641, 0.6752, 0.212), (-0.1856, 0.648, 0.4127), (-0.6431, 0.4312, 2.396), (-0.566, 0.4665, 2.27), (-0.4889, 0.5017, 2.145), (-0.4118, 0.537, 2.019), (-0.3347, 0.5722, 1.894), (-0.2576, 0.6075, 1.768), (-0.1805, 0.6427, 1.642), (-0.1034, 0.678, 1.517), (-0.2143, 0.6419, 0.7987), (-0.1755, 0.6525, 1.02), (-0.116, 0.6729, 1.429), (-0.1285, 0.6678, 1.34), (-0.1419, 0.6585, 1.226), (-0.1575, 0.6514, 1.133), (-0.1926, 0.6418, 0.9083), (-0.2316, 0.626, 0.653), (-0.4795, 0.5044, 2.4), (-0.4179, 0.5327, 2.274), (-0.3562, 0.561, 2.149), (-0.2946, 0.5894, 2.023), (-0.233, 0.6177, 1.898), (-0.1714, 0.646, 1.772), (-0.1097, 0.6744, 1.646), (-0.04812, 0.7027, 1.521), (-0.1396, 0.6086, 0.7993), (-0.1069, 0.6828, 1.02), (-0.0582, 0.6987, 1.431), (-0.06827, 0.6948, 1.341), (-0.07907, 0.6869, 1.227), (-0.09192, 0.6811, 1.133), (-0.1212, 0.6738, 0.9088), (-0.1539, 0.5613, 0.657), (-0.3322, 0.5702, 2.403), (-0.2845, 0.5923, 2.277), (-0.2368, 0.6144, 2.152), (-0.1891, 0.6365, 2.026), (-0.1414, 0.6586, 1.901), (-0.09375, 0.6807, 1.776), (-0.04605, 0.7028, 1.65), (0.001647, 0.7249, 1.525), (-0.07224, 0.6379, 0.7998), (-0.04518, 0.7101, 1.02), (-0.006191, 0.722, 1.433), (-0.01403, 0.7191, 1.341), (-0.02253, 0.7125, 1.228), (-0.03288, 0.7079, 1.133), (-0.05684, 0.7026, 0.9091), (-0.08397, 0.5926, 0.6606), (-0.1581, 0.6481, 2.407), (-0.1269, 0.6628, 2.281), (-0.09563, 0.6776, 2.156), (-0.06441, 0.6923, 2.03), (-0.03318, 0.707, 1.905), (-0.001954, 0.7218, 1.78), (0.02927, 0.7365, 1.654), (0.0605, 0.7512, 1.529), (0.007363, 0.6726, 0.8004), (0.02779, 0.7424, 1.02), (0.05531, 0.7495, 1.435), (0.05011, 0.7477, 1.342), (0.04434, 0.7428, 1.229), (0.03692, 0.7396, 1.132), (0.01923, 0.7366, 0.9096), (-0.001265, 0.6295, 0.6648), (0.04183, 0.7375, 2.411), (0.05415, 0.7437, 2.286), (0.06647, 0.75, 2.16), (0.07879, 0.7563, 2.035), (0.09111, 0.7626, 1.91), (0.1034, 0.7689, 1.784), (0.1157, 0.7751, 1.659), (0.1281, 0.7814, 1.534), (0.09875, 0.7784, 0.8011), (0.1116, 0.7795, 1.02), (0.1259, 0.781, 1.438), (0.1238, 0.7807, 1.342), (0.1211, 0.7776, 1.23), (0.1171, 0.776, 1.132), (0.1066, 0.7756, 0.9101), (0.09368, 0.7379, 0.6697), (0.1754, 0.7972, 2.414), (0.1751, 0.7978, 2.289), (0.1748, 0.7984, 2.163), (0.1745, 0.7991, 2.038), (0.1741, 0.7997, 1.913), (0.1738, 0.8003, 1.788), (0.1735, 0.801, 1.662), (0.1732, 0.8016, 1.537), (0.1598, 0.805, 0.8015), (0.1675, 0.8042, 1.02), (0.1731, 0.8021, 1.44), (0.1729, 0.8027, 1.342), (0.1724, 0.8009, 1.231), (0.1706, 0.8003, 1.131), (0.1649, 0.8017, 0.9104), (0.1571, 0.9005, 0.673), (0.3409, 0.8712, 2.418), (0.3249, 0.8648, 2.292), (0.3089, 0.8584, 2.167), (0.293, 0.852, 2.042), (0.277, 0.8457, 1.917), (0.2611, 0.8393, 1.792), (0.2451, 0.8329, 1.666), (0.2291, 0.8266, 1.541), (0.2354, 0.838, 0.8021), (0.2369, 0.8349, 1.02), (0.2315, 0.8282, 1.442), (0.2339, 0.8299, 1.343), (0.2359, 0.8296, 1.232), (0.2369, 0.8304, 1.131), (0.2372, 0.834, 0.9108), (0.2357, 0.9356, 0.677), (0.4872, 0.9366, 2.421), (0.4574, 0.924, 2.296), (0.4276, 0.9115, 2.171), (0.3978, 0.8989, 2.045), (0.368, 0.8863, 1.92), (0.3382, 0.8738, 1.795), (0.3084, 0.8612, 1.67), (0.2786, 0.8487, 1.545), (0.3023, 0.7973, 0.8026), (0.2982, 0.862, 1.02), (0.2832, 0.8513, 1.444), (0.2878, 0.854, 1.343), (0.2921, 0.8551, 1.233), (0.2956, 0.857, 1.131), (0.3011, 0.8626, 0.9112), (0.3052, 0.8968, 0.6806), (0.6188, 0.9954, 2.424), (0.5765, 0.9773, 2.299), (0.5343, 0.9592, 2.174), (0.492, 0.941, 2.048), (0.4498, 0.9229, 1.923), (0.4076, 0.9048, 1.798), (0.3653, 0.8867, 1.673), (0.3231, 0.8685, 1.548), (0.1717, 0.8236, 0.803), (0.3533, 0.8864, 1.021), (0.3297, 0.8721, 1.446), (0.3363, 0.8757, 1.344), (0.3426, 0.878, 1.234), (0.3483, 0.881, 1.13), (0.3586, 0.8883, 0.9115), (0.1769, 0.9247, 0.6838), (0.7829, 1.069, 2.427), (0.7251, 1.044, 2.302), (0.6673, 1.019, 2.177), (0.6096, 0.9936, 2.052), (0.5518, 0.9685, 1.927), (0.494, 0.9434, 1.802), (0.4363, 0.9184, 1.677), (0.3785, 0.8933, 1.552), (0.2467, 0.8276, 0.8036), (0.4221, 0.9168, 1.021), (0.3876, 0.898, 1.448), (0.3967, 0.9027, 1.344), (0.4056, 0.9065, 1.235), (0.4141, 0.9108, 1.13), (0.4302, 0.9204, 0.9119), (0.255, 0.9306, 0.6861), (0.924, 1.132, 2.43), (0.8529, 1.101, 2.305), (0.7818, 1.07, 2.181), (0.7106, 1.039, 2.056), (0.6395, 1.008, 1.931), (0.5684, 0.9767, 1.806), (0.4973, 0.9456, 1.681), (0.4262, 0.9146, 1.556), (0.502, 0.9255, 0.8041), (0.4812, 0.943, 1.021), (0.4374, 0.9203, 1.45), (0.4487, 0.926, 1.344), (0.4598, 0.9311, 1.236), (0.4707, 0.9365, 1.13), (0.4919, 0.9479, 0.9123), (0.5126, 0.9299, 0.6912), (1.051, 1.196, 2.434), (0.966, 1.159, 2.309), (0.8812, 1.122, 2.184), (0.7964, 1.085, 2.059), (0.7294, 1.048, 1.934), (0.6446, 1.011, 1.809), (0.5598, 0.9736, 1.684), (0.475, 0.9364, 1.559), (0.568, 0.9544, 0.8045), (0.5418, 0.9698, 1.021), (0.4885, 0.9431, 1.452), (0.5019, 0.9498, 1.345), (0.5153, 0.9562, 1.236), (0.5286, 0.9628, 1.129), (0.555, 0.9762, 0.9127), (0.5813, 0.9605, 0.6948), (-0.2417, 0.6654, 0.1775), (-0.09685, 0.5873, 0.5868), (-0.1733, 0.6363, 0.2209), (-0.2137, 0.6008, 0.2948), (-0.2759, 0.6077, 0.4007), (0.532, 1.031, 0.4238), (0.3656, 0.8401, 0.5794), (0.5242, 0.9395, 0.4563), (0.4583, 0.8827, 0.5733), (0.5477, 0.95, 0.4609), (0.554, 1.041, 0.4284), (0.5278, 0.8865, 0.5717), (0.5654, 0.9579, 0.4644), (0.5705, 1.048, 0.4318), (0.4972, 1.016, 0.4166), (0.2546, 0.8624, 0.5808), (0.4871, 0.923, 0.4489), (-0.1389, 0.6517, 0.2174), (-0.1786, 0.6165, 0.2955), (-0.2401, 0.6237, 0.4055), (-0.2079, 0.6805, 0.1699), (0.002391, 0.6316, 0.5972), (-0.2698, 0.6528, 0.2378), (-0.1796, 0.5503, 0.5781), (-0.202, 0.6234, 0.2777), (-0.243, 0.5877, 0.3483), (-0.3058, 0.5944, 0.3968), (-0.2964, 0.6408, 0.2438), (-0.2577, 0.6148, 0.5699), (-0.2291, 0.6113, 0.2805), (-0.2706, 0.5753, 0.3478), (-0.334, 0.5818, 0.393), (0.06167, 1.587, 0.2881), (0.06035, 1.586, 1.444), (0.6675, 2.136, 2.391), (0.8847, 2.31, 2.549), (-0.07899, 1.482, 0.2576), (-0.1416, 1.507, 0.4824), (-0.1943, 1.315, 0.5839), (-0.477, 1.096, 0.4598), (-0.4701, 1.032, 0.1738), (-0.58, 0.9552, 0.2034), (-0.5942, 1.014, 0.4902), (-0.5974, 1.03, 0.6805), (-0.5128, 1.175, 1.513), (-1.169, 0.7946, 2.504), (-1.387, 0.6485, 2.636), (0.4766, 2.01, 2.646), (0.1038, 1.745, 2.7), (-0.2639, 1.481, 2.724), (-0.5836, 1.25, 2.736), (-0.899, 1.019, 2.695), (-1.402, 0.6498, 2.637), (0.6226, 2.126, 2.596), (0.2902, 1.877, 2.673), (-0.08005, 1.613, 2.712), (-0.4238, 1.365, 2.73), (-0.7413, 1.134, 2.716), (-1.032, 0.922, 2.691), (-1.276, 0.737, 2.661), (-0.1123, 1.554, 2.448), (0.2217, 1.801, 2.42), (0.07632, 1.693, 2.439), (0.4986, 2.024, 2.393), (-0.6683, 1.156, 2.479), (-0.9372, 0.9623, 2.49), (-1.053, 0.8785, 2.497), (-0.3994, 1.349, 2.468), (-0.2559, 1.452, 2.458), (-0.5338, 1.253, 2.474), (-0.8027, 1.059, 2.485), (0.35, 1.893, 2.415), (0.3551, 1.861, 1.917), (0.5113, 1.998, 2.154), (0.4332, 1.93, 2.036), (0.5894, 2.067, 2.273), (0.2166, 1.723, 1.681), (0.2947, 1.792, 1.799), (0.1385, 1.655, 1.562), (-0.8409, 0.9846, 2.009), (-1.005, 0.8896, 2.256), (-0.9229, 0.9371, 2.133), (-1.087, 0.8421, 2.38), (-0.6769, 1.08, 1.761), (-0.7589, 1.032, 1.885), (-0.5949, 1.127, 1.637), (-0.5551, 1.102, 1.097), (-0.5763, 1.066, 0.8886), (-0.534, 1.139, 1.305), (-0.5234, 1.157, 1.409), (-0.5446, 1.12, 1.201), (-0.5657, 1.084, 0.9926), (-0.5868, 1.048, 0.7846), (0.1225, 1.6, 1.075), (0.1447, 1.595, 0.964), (0.08982, 1.591, 1.276), (0.07508, 1.588, 1.36), (0.105, 1.596, 1.163), (0.1929, 1.603, 0.8551), (0.01449, 1.615, 0.4592), (0.2371, 1.61, 0.6028), (0.2187, 1.6, 0.7489), (0.2224, 1.612, 0.5188), (-0.5911, 0.9965, 0.2954), (-0.5926, 1.005, 0.3928), (-0.5958, 1.022, 0.5854), (0.2633, 1.463, 0.3506), (-0.5895, 0.9752, 0.2365), (-0.4776, 1.076, 0.2654), (-0.4778, 1.054, 0.2067), (-0.4773, 1.086, 0.3626), (0.1129, 1.356, 0.3788), (0.4396, 1.959, 2.282), (0.3756, 1.9, 2.163), (0.3117, 1.842, 2.044), (0.2477, 1.783, 1.926), (0.2015, 1.725, 1.807), (0.1376, 1.666, 1.688), (0.07361, 1.608, 1.569), (0.009651, 1.55, 1.45), (0.1207, 1.551, 0.752), (0.0819, 1.55, 0.9666), (0.02215, 1.55, 1.364), (0.03465, 1.551, 1.278), (0.04751, 1.554, 1.166), (0.06257, 1.556, 1.077), (0.09807, 1.555, 0.8581), (0.1365, 1.559, 0.6097), (0.3164, 1.857, 2.291), (0.2658, 1.808, 2.172), (0.2152, 1.759, 2.053), (0.1645, 1.711, 1.933), (0.1139, 1.662, 1.814), (0.06326, 1.613, 1.694), (0.01262, 1.564, 1.575), (-0.03802, 1.515, 1.456), (0.05612, 1.505, 0.755), (0.02281, 1.508, 0.9689), (-0.02762, 1.514, 1.368), (-0.01723, 1.513, 1.281), (-0.006505, 1.514, 1.17), (0.006216, 1.515, 1.078), (0.03655, 1.511, 0.8608), (0.06954, 1.51, 0.6162), (0.1896, 1.765, 2.299), (0.151, 1.725, 2.18), (0.1123, 1.685, 2.06), (0.07368, 1.645, 1.94), (0.03503, 1.605, 1.82), (-0.003619, 1.565, 1.7), (-0.04227, 1.525, 1.581), (-0.08092, 1.485, 1.461), (-0.001976, 1.464, 0.7577), (-0.03036, 1.469, 0.9711), (-0.07242, 1.482, 1.372), (-0.06392, 1.479, 1.283), (-0.05512, 1.478, 1.172), (-0.0445, 1.478, 1.08), (-0.01882, 1.47, 0.8634), (0.009282, 1.467, 0.622), (0.03969, 1.657, 2.309), (0.01521, 1.627, 2.189), (-0.009267, 1.597, 2.068), (-0.03375, 1.567, 1.948), (-0.05822, 1.538, 1.828), (-0.0827, 1.508, 1.707), (-0.1072, 1.478, 1.587), (-0.1317, 1.448, 1.467), (-0.07067, 1.415, 0.7608), (-0.09324, 1.424, 0.9736), (-0.1254, 1.444, 1.376), (-0.1191, 1.439, 1.285), (-0.1126, 1.436, 1.176), (-0.1045, 1.434, 1.082), (-0.0843, 1.423, 0.8663), (-0.06198, 1.416, 0.6289), (-0.1325, 1.532, 2.32), (-0.1407, 1.514, 2.199), (-0.1489, 1.496, 2.078), (-0.1571, 1.478, 1.957), (-0.1653, 1.46, 1.836), (-0.1735, 1.442, 1.716), (-0.1817, 1.424, 1.595), (-0.1899, 1.406, 1.474), (-0.1495, 1.359, 0.7644), (-0.1654, 1.372, 0.9765), (-0.1862, 1.4, 1.381), (-0.1825, 1.393, 1.288), (-0.1786, 1.388, 1.18), (-0.1733, 1.383, 1.084), (-0.1595, 1.368, 0.8697), (-0.1438, 1.357, 0.6367), (-0.2475, 1.449, 2.327), (-0.2448, 1.439, 2.206), (-0.2421, 1.429, 2.085), (-0.2395, 1.419, 1.963), (-0.2368, 1.409, 1.842), (-0.2341, 1.399, 1.721), (-0.2315, 1.389, 1.6), (-0.2288, 1.378, 1.479), (-0.2022, 1.322, 0.7669), (-0.2137, 1.338, 0.9785), (-0.2268, 1.371, 1.384), (-0.2249, 1.363, 1.29), (-0.2227, 1.356, 1.182), (-0.2193, 1.349, 1.086), (-0.2097, 1.332, 0.872), (-0.1984, 1.317, 0.642), (-0.39, 1.346, 2.336), (-0.3738, 1.346, 2.214), (-0.3577, 1.345, 2.093), (-0.3416, 1.345, 1.971), (-0.3254, 1.345, 1.849), (-0.3093, 1.345, 1.728), (-0.2932, 1.344, 1.606), (-0.277, 1.344, 1.484), (-0.2675, 1.275, 0.7699), (-0.2734, 1.295, 0.9809), (-0.2772, 1.334, 1.389), (-0.2773, 1.325, 1.293), (-0.2773, 1.316, 1.185), (-0.2763, 1.307, 1.088), (-0.2719, 1.287, 0.8748), (-0.2662, 1.269, 0.6486), (-0.516, 1.255, 2.344), (-0.4879, 1.263, 2.222), (-0.4599, 1.272, 2.1), (-0.4318, 1.28, 1.978), (-0.4038, 1.288, 1.856), (-0.3757, 1.297, 1.734), (-0.3477, 1.305, 1.612), (-0.3197, 1.313, 1.49), (-0.3252, 1.234, 0.7725), (-0.3262, 1.257, 0.983), (-0.3217, 1.302, 1.392), (-0.3237, 1.291, 1.295), (-0.3256, 1.281, 1.188), (-0.3267, 1.27, 1.089), (-0.3269, 1.247, 0.8773), (-0.326, 1.226, 0.6543), (-0.6293, 1.173, 2.351), (-0.5905, 1.189, 2.229), (-0.5518, 1.205, 2.106), (-0.513, 1.221, 1.984), (-0.4742, 1.237, 1.862), (-0.4355, 1.254, 1.739), (-0.3967, 1.27, 1.617), (-0.358, 1.286, 1.494), (-0.3771, 1.197, 0.7749), (-0.3738, 1.222, 0.9849), (-0.3617, 1.273, 1.396), (-0.3655, 1.261, 1.297), (-0.3691, 1.249, 1.191), (-0.372, 1.237, 1.091), (-0.3764, 1.211, 0.8795), (-0.3799, 1.187, 0.6595), (-0.7705, 1.071, 2.36), (-0.7184, 1.097, 2.237), (-0.6663, 1.123, 2.115), (-0.6142, 1.148, 1.992), (-0.5621, 1.174, 1.869), (-0.51, 1.2, 1.746), (-0.4579, 1.226, 1.623), (-0.4058, 1.251, 1.5), (-0.4419, 1.151, 0.7779), (-0.433, 1.18, 0.9873), (-0.4116, 1.237, 1.4), (-0.4175, 1.223, 1.299), (-0.4232, 1.209, 1.194), (-0.4286, 1.195, 1.093), (-0.4381, 1.167, 0.8823), (-0.4472, 1.139, 0.6643), (-0.892, 0.9831, 2.368), (-0.8285, 1.017, 2.245), (-0.7649, 1.051, 2.121), (-0.7013, 1.085, 1.998), (-0.6377, 1.12, 1.875), (-0.5741, 1.154, 1.752), (-0.5105, 1.188, 1.628), (-0.4469, 1.222, 1.505), (-0.4975, 1.112, 0.7804), (-0.484, 1.143, 0.9894), (-0.4546, 1.206, 1.403), (-0.4622, 1.191, 1.301), (-0.4698, 1.175, 1.196), (-0.4772, 1.16, 1.094), (-0.4911, 1.128, 0.8847), (-0.5048, 1.097, 0.6716), (-1.016, 0.8931, 2.376), (-0.9411, 0.9358, 2.252), (-0.8658, 0.9784, 2.129), (-0.7904, 1.021, 2.005), (-0.7151, 1.064, 1.881), (-0.6397, 1.106, 1.757), (-0.5643, 1.149, 1.634), (-0.489, 1.192, 1.51), (-0.5545, 1.071, 0.7831), (-0.5361, 1.106, 0.9915), (-0.4985, 1.175, 1.407), (-0.508, 1.157, 1.304), (-0.5175, 1.14, 1.199), (-0.5269, 1.123, 1.096), (-0.5455, 1.089, 0.8872), (-0.5639, 1.054, 0.6773), (-0.006064, 1.537, 0.2734), (0.02178, 1.469, 0.5501), (0.1909, 1.412, 0.3642), (-0.06069, 1.563, 0.4704), (-0.5276, 0.9921, 0.1893), (-0.3775, 1.186, 0.5881), (-0.5383, 1.053, 0.4757), (-0.5376, 1.044, 0.3784), (-0.5369, 1.035, 0.2811), (-0.5363, 1.013, 0.2222), (-0.4569, 1.126, 0.5854), (-0.5586, 1.039, 0.481), (-0.5466, 0.9787, 0.1944), (-0.5576, 1.03, 0.3836), (-0.5566, 1.021, 0.2863), (-0.5556, 0.9991, 0.2274), (-0.5164, 1.082, 0.5864), (-0.5739, 1.028, 0.4849), (-0.5609, 0.9686, 0.1983), (-0.5726, 1.019, 0.3876), (-0.5714, 1.01, 0.2902), (-0.5702, 0.9888, 0.2313), (-0.4975, 1.013, 0.1812), (-0.506, 1.066, 0.3701), (-0.5058, 1.056, 0.2729), (-0.5057, 1.034, 0.2141), (-0.2815, 1.253, 0.5859), (-0.5062, 1.076, 0.4674), (0.16, 1.39, 0.37), (-0.03496, 1.515, 0.2671), (-0.06383, 1.408, 0.5635), (-0.09277, 1.541, 0.4752), (0.01804, 1.555, 0.2786), (0.09317, 1.52, 0.539), (-0.03394, 1.581, 0.4664), (0.2166, 1.43, 0.3593), (0.04077, 1.572, 0.2835), (0.1605, 1.568, 0.5284), (-0.008708, 1.599, 0.4627), (0.2409, 1.447, 0.3548), (0.4847, 1.078, 0.0779), (0.4628, 1.067, 0.07335), (0.4232, 1.059, 0.1697), (0.4009, 1.048, 0.1651), (0.3668, 1.032, 0.1363), (0.3338, 1.016, 0.1294), (0.3917, 1.161, -0.001862), (0.3699, 1.149, -0.006407), (0.3295, 1.14, 0.08974), (0.307, 1.128, 0.08503), (0.2736, 1.111, 0.05637), (0.2389, 1.092, 0.0491), (0.4526, 1.24, 0.1925), (0.4309, 1.228, 0.188), (0.4121, 1.217, 0.184), (0.3893, 1.204, 0.1792), (0.3567, 1.187, 0.1507), (0.3204, 1.165, 0.143), (0.2876, 1.331, 0.1978), (0.2661, 1.318, 0.1932), (0.2463, 1.306, 0.189), (0.2232, 1.292, 0.1403), (0.1915, 1.273, 0.1336), (0.1534, 1.249, 0.1255), (0.2254, 1.431, 0.1928), (0.2041, 1.418, 0.1883), (0.1833, 1.404, 0.1889), (0.1599, 1.388, 0.1401), (0.1292, 1.368, 0.1233), (0.08901, 1.341, 0.1148), (0.136, 1.526, 0.193), (0.115, 1.512, 0.1884), (0.09321, 1.496, 0.1889), (0.06945, 1.479, 0.1399), (0.03961, 1.459, 0.1233), (-0.002446, 1.429, 0.1142), (0.3996, 1.288, 0.8311), (0.4201, 1.29, 0.724), (0.3828, 1.281, 0.9396), (0.3641, 1.28, 1.049), (0.348, 1.274, 1.147), (0.3078, 1.295, 1.257), (0.2931, 1.29, 1.353), (0.2784, 1.285, 1.448), (0.3122, 1.318, 1.562), (0.3972, 1.373, 1.683), (0.4645, 1.429, 1.805), (0.5495, 1.484, 1.926), (0.6344, 1.539, 2.048), (0.7194, 1.595, 2.169), (0.8044, 1.65, 2.291), (0.8894, 1.705, 2.412), (1.047, 1.816, 2.767), (0.4899, 1.157, 0.818), (0.5075, 1.162, 0.7104), (0.4742, 1.15, 0.9262), (0.4575, 1.146, 1.035), (0.4421, 1.139, 1.138), (0.4273, 1.133, 1.247), (0.4126, 1.127, 1.349), (0.3979, 1.121, 1.451), (0.4075, 1.133, 1.561), (0.4962, 1.181, 1.685), (0.585, 1.229, 1.808), (0.656, 1.277, 1.931), (0.7447, 1.325, 2.054), (0.8335, 1.373, 2.177), (0.9223, 1.421, 2.301), (1.011, 1.469, 2.424), (1.136, 1.545, 2.558), (-1.059, 0.2438, 2.618), (1.37, 1.338, 2.634), (-0.8018, 0.3534, 2.638), (-0.422, 0.5276, 2.682), (-0.2256, 0.6163, 2.7), (-0.009688, 0.7131, 2.704), (0.3614, 0.8772, 2.711), (0.7066, 1.03, 2.695), (1.034, 1.175, 2.674), (1.238, 1.276, 2.651), (-0.6098, 0.4442, 2.67), (0.1839, 0.7987, 2.709), (0.5346, 0.954, 2.711), (0.8786, 1.106, 2.679), (0.3068, 1.455, 0.845), (0.3488, 1.452, 0.7477), (0.2594, 1.448, 0.9538), (0.2387, 1.45, 1.064), (0.2217, 1.445, 1.156), (0.1814, 1.466, 1.268), (0.1667, 1.463, 1.357), (0.152, 1.46, 1.446), (0.2115, 1.513, 1.562), (0.2925, 1.576, 1.682), (0.3735, 1.639, 1.801), (0.4368, 1.702, 1.921), (0.5178, 1.766, 2.041), (0.5988, 1.829, 2.161), (0.6798, 1.892, 2.28), (0.7608, 1.955, 2.4), (0.9529, 2.102, 2.552), (-0.5736, 0.8277, 0.7475), (-0.4222, 0.8367, 0.8983), (-0.4068, 0.8519, 1.006), (-0.3909, 0.8607, 1.115), (-0.3764, 0.8739, 1.213), (-0.363, 0.8885, 1.322), (-0.3501, 0.9006, 1.418), (-0.3372, 0.9128, 1.513), (-0.425, 0.8677, 1.638), (-0.5128, 0.8226, 1.762), (-0.6006, 0.7776, 1.887), (-0.6884, 0.7325, 2.012), (-0.7762, 0.6875, 2.137), (-0.864, 0.6424, 2.262), (-0.9518, 0.5974, 2.386), (-1.04, 0.5523, 2.511), (-1.223, 0.4458, 2.627), (-1.146, 0.3504, 2.622), (-0.371, 0.7233, 0.7946), (-0.3497, 0.7286, 0.9028), (-0.3319, 0.7425, 1.012), (-0.3136, 0.7468, 1.124), (-0.2972, 0.7578, 1.218), (-0.2825, 0.7707, 1.331), (-0.2685, 0.7801, 1.422), (-0.2546, 0.7894, 1.513), (-0.3451, 0.7455, 1.638), (-0.4356, 0.7016, 1.763), (-0.7072, 0.5699, 2.139), (-0.7977, 0.526, 2.264), (-0.8882, 0.4821, 2.389), (-0.9787, 0.4382, 2.514), (0.2372, 1.542, 0.8501), (0.279, 1.54, 0.7531), (0.1894, 1.535, 0.9589), (0.168, 1.539, 1.069), (0.1507, 1.534, 1.16), (0.1356, 1.528, 1.272), (0.1209, 1.526, 1.358), (0.1062, 1.523, 1.445), (0.175, 1.584, 1.562), (0.2545, 1.65, 1.681), (0.3341, 1.716, 1.8), (0.3959, 1.782, 1.919), (0.4755, 1.848, 2.038), (0.555, 1.914, 2.158), (0.6346, 1.98, 2.277), (0.7142, 2.045, 2.396), (0.9188, 2.206, 2.55), (-0.6467, 0.9378, 0.7441), (-0.4992, 0.9515, 0.8934), (-0.4862, 0.9682, 0.9994), (-0.473, 0.9816, 1.106), (-0.4605, 0.9972, 1.207), (-0.4485, 1.013, 1.314), (-0.4368, 1.029, 1.413), (-0.425, 1.044, 1.513), (-0.51, 0.9974, 1.637), (-0.5949, 0.9511, 1.762), (-0.6798, 0.9049, 1.886), (-0.7647, 0.8586, 2.01), (-0.8496, 0.8123, 2.135), (-0.9345, 0.766, 2.259), (-1.019, 0.7197, 2.383), (-1.104, 0.6735, 2.508), (-1.305, 0.5472, 2.631), (-0.3639, 0.7658, 0.2141), (-0.3422, 0.778, 0.2088), (-0.3705, 0.7225, 0.7946), (-0.5215, 0.7044, 0.6571), (-0.5891, 0.8096, 0.6208), (-0.6581, 0.9172, 0.6285), (0.3758, 1.458, 0.6175), (0.3121, 1.554, 0.6149), (0.4447, 1.312, 0.6072), (0.5282, 1.142, 0.5994), (-0.3217, 0.7889, 0.2039), (-0.2981, 0.8019, 0.1981), (-0.2662, 0.8201, 0.1902), (-0.2269, 0.8412, 0.1807), (-0.2974, 0.6948, 0.2046), (-0.3233, 0.682, 0.2107), (-0.3698, 0.659, 0.2216), (-0.3467, 0.6705, 0.2161), (-0.2646, 0.7114, 0.1969), (-0.2192, 0.7335, 0.1863), (-0.4352, 0.8854, 0.2014), (-0.4556, 0.8726, 0.2067), (-0.4178, 0.8959, 0.197), (-0.3965, 0.9091, 0.1916), (-0.3655, 0.9287, 0.1836), (-0.3321, 0.9489, 0.1752), (0.09347, 0.7303, 0.6095), (-0.1291, 1.361, 0.5737), (-0.5301, 0.6558, 1.894), (-0.447, 0.522, 1.895), (-0.6186, 0.6129, 2.016), (-0.5385, 0.4803, 2.018)], [(58, 788), (288, 789)], [(675, 667, 15, 23), (668, 675, 23, 13), (669, 668, 13, 14), (670, 669, 14, 12), (676, 670, 12, 20), (671, 676, 20, 19), (677, 671, 19, 21), (672, 677, 21, 16), (678, 672, 16, 22), (673, 678, 22, 17), (236, 30, 32, 235), (26, 59, 15, 2), (237, 31, 30, 236), (238, 29, 31, 237), (239, 34, 29, 238), (240, 33, 34, 239), (241, 35, 33, 240), (65, 28, 1, 66), (245, 39, 10, 242), (69, 46, 45, 70), (70, 45, 47, 71), (71, 47, 43, 72), (72, 43, 44, 68), (68, 44, 48, 73), (243, 42, 37, 249), (67, 50, 49, 74), (269, 56, 58, 270), (268, 57, 56, 269), (278, 280, 55, 0), (263, 262, 53, 8), (51, 49, 74, 279), (83, 67, 74, 90), (50, 67, 73, 48), (84, 68, 73, 89), (88, 72, 68, 84), (87, 71, 72, 88), (86, 70, 71, 87), (85, 69, 70, 86), (46, 69, 66, 1), (81, 65, 66, 82), (28, 65, 64, 27), (25, 61, 60, 24), (24, 60, 59, 26), (97, 81, 82, 98), (101, 85, 86, 102), (102, 86, 87, 103), (103, 87, 88, 104), (104, 88, 84, 100), (100, 84, 89, 105), (99, 83, 90, 106), (67, 83, 89, 73), (69, 85, 82, 66), (65, 81, 80, 64), (64, 80, 79, 63), (63, 79, 78, 62), (62, 78, 77, 61), (61, 77, 76, 60), (60, 76, 75, 59), (115, 99, 106, 122), (116, 100, 105, 121), (120, 104, 100, 116), (119, 103, 104, 120), (118, 102, 103, 119), (117, 101, 102, 118), (113, 97, 98, 114), (83, 99, 105, 89), (85, 101, 98, 82), (81, 97, 96, 80), (80, 96, 95, 79), (79, 95, 94, 78), (78, 94, 93, 77), (77, 93, 92, 76), (76, 92, 91, 75), (129, 113, 114, 130), (133, 117, 118, 134), (134, 118, 119, 135), (135, 119, 120, 136), (136, 120, 116, 132), (132, 116, 121, 137), (131, 115, 122, 138), (99, 115, 121, 105), (101, 117, 114, 98), (97, 113, 112, 96), (96, 112, 111, 95), (95, 111, 110, 94), (94, 110, 109, 93), (93, 109, 108, 92), (92, 108, 107, 91), (147, 131, 138, 154), (148, 132, 137, 153), (152, 136, 132, 148), (151, 135, 136, 152), (150, 134, 135, 151), (149, 133, 134, 150), (145, 129, 130, 146), (115, 131, 137, 121), (117, 133, 130, 114), (113, 129, 128, 112), (112, 128, 127, 111), (111, 127, 126, 110), (110, 126, 125, 109), (109, 125, 124, 108), (108, 124, 123, 107), (161, 145, 146, 162), (165, 149, 150, 166), (166, 150, 151, 167), (167, 151, 152, 168), (168, 152, 148, 164), (164, 148, 153, 169), (163, 147, 154, 170), (131, 147, 153, 137), (133, 149, 146, 130), (129, 145, 144, 128), (128, 144, 143, 127), (127, 143, 142, 126), (126, 142, 141, 125), (125, 141, 140, 124), (124, 140, 139, 123), (179, 163, 170, 186), (180, 164, 169, 185), (184, 168, 164, 180), (183, 167, 168, 184), (182, 166, 167, 183), (181, 165, 166, 182), (177, 161, 162, 178), (147, 163, 169, 153), (149, 165, 162, 146), (145, 161, 160, 144), (144, 160, 159, 143), (143, 159, 158, 142), (142, 158, 157, 141), (141, 157, 156, 140), (140, 156, 155, 139), (193, 177, 178, 194), (197, 181, 182, 198), (198, 182, 183, 199), (199, 183, 184, 200), (200, 184, 180, 196), (196, 180, 185, 201), (195, 179, 186, 202), (163, 179, 185, 169), (165, 181, 178, 162), (161, 177, 176, 160), (160, 176, 175, 159), (159, 175, 174, 158), (158, 174, 173, 157), (157, 173, 172, 156), (156, 172, 171, 155), (211, 195, 202, 218), (212, 196, 201, 217), (216, 200, 196, 212), (215, 199, 200, 216), (214, 198, 199, 215), (213, 197, 198, 214), (209, 193, 194, 210), (179, 195, 201, 185), (181, 197, 194, 178), (177, 193, 192, 176), (176, 192, 191, 175), (175, 191, 190, 174), (174, 190, 189, 173), (173, 189, 188, 172), (172, 188, 187, 171), (225, 209, 210, 226), (229, 213, 214, 230), (230, 214, 215, 231), (231, 215, 216, 232), (232, 216, 212, 228), (228, 212, 217, 233), (227, 211, 218, 234), (195, 211, 217, 201), (197, 213, 210, 194), (193, 209, 208, 192), (192, 208, 207, 191), (191, 207, 206, 190), (190, 206, 205, 189), (189, 205, 204, 188), (188, 204, 203, 187), (243, 227, 234, 250), (244, 228, 233, 249), (248, 232, 228, 244), (247, 231, 232, 248), (246, 230, 231, 247), (245, 229, 230, 246), (241, 225, 226, 242), (211, 227, 233, 217), (213, 229, 226, 210), (209, 225, 224, 208), (208, 224, 223, 207), (207, 223, 222, 206), (206, 222, 221, 205), (205, 221, 220, 204), (204, 220, 219, 203), (35, 241, 242, 10), (39, 245, 246, 38), (38, 246, 247, 40), (40, 247, 248, 36), (36, 248, 244, 41), (41, 244, 249, 37), (42, 243, 250, 9), (227, 243, 249, 233), (229, 245, 242, 226), (225, 241, 240, 224), (224, 240, 239, 223), (223, 239, 238, 222), (222, 238, 237, 221), (221, 237, 236, 220), (220, 236, 235, 219), (271, 268, 253, 251), (275, 253, 254, 276), (276, 254, 255, 277), (267, 266, 257, 258), (267, 258, 256, 265), (258, 257, 259, 260), (261, 256, 258, 260), (260, 259, 262, 263), (265, 6, 5, 267), (5, 4, 266, 267), (3, 57, 268, 271), (253, 268, 269, 254), (254, 269, 270, 255), (281, 276, 277, 282), (280, 275, 276, 281), (251, 253, 275, 273), (55, 280, 281, 52), (52, 281, 282, 54), (273, 275, 280, 278), (285, 314, 304, 286), (298, 304, 314, 322), (305, 298, 322, 312), (299, 305, 312, 313), (306, 299, 313, 311), (300, 306, 311, 319), (307, 300, 319, 318), (301, 307, 318, 320), (308, 301, 320, 315), (302, 308, 315, 321), (309, 302, 321, 316), (317, 310, 309, 316), (296, 297, 310, 317), (540, 331, 333, 539), (296, 317, 539, 333), (541, 332, 331, 540), (542, 330, 332, 541), (543, 335, 330, 542), (544, 334, 335, 543), (545, 336, 334, 544), (369, 329, 284, 370), (549, 340, 295, 546), (373, 347, 346, 374), (374, 346, 348, 375), (375, 348, 344, 376), (376, 344, 345, 372), (372, 345, 349, 377), (547, 343, 338, 553), (371, 352, 351, 378), (592, 353, 350, 593), (583, 362, 288, 586), (583, 584, 287, 362), (577, 291, 360, 580), (579, 580, 360, 359), (578, 579, 359, 361), (574, 572, 293, 355), (572, 571, 356, 293), (353, 351, 378, 592), (387, 371, 378, 394), (352, 371, 377, 349), (388, 372, 377, 393), (392, 376, 372, 388), (391, 375, 376, 392), (390, 374, 375, 391), (389, 373, 374, 390), (347, 373, 370, 284), (385, 369, 370, 386), (329, 369, 368, 327), (327, 368, 367, 328), (328, 367, 366, 323), (323, 366, 365, 325), (325, 365, 364, 324), (324, 364, 363, 326), (401, 385, 386, 402), (405, 389, 390, 406), (406, 390, 391, 407), (407, 391, 392, 408), (408, 392, 388, 404), (404, 388, 393, 409), (403, 387, 394, 410), (371, 387, 393, 377), (373, 389, 386, 370), (369, 385, 384, 368), (368, 384, 383, 367), (367, 383, 382, 366), (366, 382, 381, 365), (365, 381, 380, 364), (364, 380, 379, 363), (419, 403, 410, 426), (420, 404, 409, 425), (424, 408, 404, 420), (423, 407, 408, 424), (422, 406, 407, 423), (421, 405, 406, 422), (417, 401, 402, 418), (387, 403, 409, 393), (389, 405, 402, 386), (385, 401, 400, 384), (384, 400, 399, 383), (383, 399, 398, 382), (382, 398, 397, 381), (381, 397, 396, 380), (380, 396, 395, 379), (433, 417, 418, 434), (437, 421, 422, 438), (438, 422, 423, 439), (439, 423, 424, 440), (440, 424, 420, 436), (436, 420, 425, 441), (435, 419, 426, 442), (403, 419, 425, 409), (405, 421, 418, 402), (401, 417, 416, 400), (400, 416, 415, 399), (399, 415, 414, 398), (398, 414, 413, 397), (397, 413, 412, 396), (396, 412, 411, 395), (451, 435, 442, 458), (452, 436, 441, 457), (456, 440, 436, 452), (455, 439, 440, 456), (454, 438, 439, 455), (453, 437, 438, 454), (449, 433, 434, 450), (419, 435, 441, 425), (421, 437, 434, 418), (417, 433, 432, 416), (416, 432, 431, 415), (415, 431, 430, 414), (414, 430, 429, 413), (413, 429, 428, 412), (412, 428, 427, 411), (465, 449, 450, 466), (469, 453, 454, 470), (470, 454, 455, 471), (471, 455, 456, 472), (472, 456, 452, 468), (468, 452, 457, 473), (467, 451, 458, 474), (435, 451, 457, 441), (437, 453, 450, 434), (433, 449, 448, 432), (432, 448, 447, 431), (431, 447, 446, 430), (430, 446, 445, 429), (429, 445, 444, 428), (428, 444, 443, 427), (483, 467, 474, 490), (484, 468, 473, 489), (488, 472, 468, 484), (487, 471, 472, 488), (486, 470, 471, 487), (485, 469, 470, 486), (481, 465, 466, 482), (451, 467, 473, 457), (453, 469, 466, 450), (449, 465, 464, 448), (448, 464, 463, 447), (447, 463, 462, 446), (446, 462, 461, 445), (445, 461, 460, 444), (444, 460, 459, 443), (497, 481, 482, 498), (501, 485, 486, 502), (502, 486, 487, 503), (503, 487, 488, 504), (504, 488, 484, 500), (500, 484, 489, 505), (499, 483, 490, 506), (467, 483, 489, 473), (469, 485, 482, 466), (465, 481, 480, 464), (464, 480, 479, 463), (463, 479, 478, 462), (462, 478, 477, 461), (461, 477, 476, 460), (460, 476, 475, 459), (515, 499, 506, 522), (516, 500, 505, 521), (520, 504, 500, 516), (519, 503, 504, 520), (518, 502, 503, 519), (517, 501, 502, 518), (513, 497, 498, 514), (483, 499, 505, 489), (485, 501, 498, 482), (481, 497, 496, 480), (480, 496, 495, 479), (479, 495, 494, 478), (478, 494, 493, 477), (477, 493, 492, 476), (476, 492, 491, 475), (529, 513, 514, 530), (533, 517, 518, 534), (534, 518, 519, 535), (535, 519, 520, 536), (536, 520, 516, 532), (532, 516, 521, 537), (531, 515, 522, 538), (499, 515, 521, 505), (501, 517, 514, 498), (497, 513, 512, 496), (496, 512, 511, 495), (495, 511, 510, 494), (494, 510, 509, 493), (493, 509, 508, 492), (492, 508, 507, 491), (547, 531, 538, 554), (548, 532, 537, 553), (552, 536, 532, 548), (551, 535, 536, 552), (550, 534, 535, 551), (549, 533, 534, 550), (545, 529, 530, 546), (515, 531, 537, 521), (517, 533, 530, 514), (513, 529, 528, 512), (512, 528, 527, 511), (511, 527, 526, 510), (510, 526, 525, 509), (509, 525, 524, 508), (508, 524, 523, 507), (336, 545, 546, 295), (340, 549, 550, 339), (339, 550, 551, 341), (341, 551, 552, 337), (337, 552, 548, 342), (342, 548, 553, 338), (343, 547, 554, 294), (531, 547, 553, 537), (533, 549, 546, 530), (529, 545, 544, 528), (528, 544, 543, 527), (527, 543, 542, 526), (526, 542, 541, 525), (525, 541, 540, 524), (524, 540, 539, 523), (590, 587, 591, 594), (590, 557, 558, 589), (585, 556, 558, 586), (582, 581, 560, 561), (578, 582, 561, 562), (568, 569, 563, 562), (569, 570, 564, 563), (567, 559, 564, 570), (573, 567, 570, 576), (575, 576, 570, 569), (574, 575, 569, 568), (561, 560, 565, 566), (562, 561, 566, 568), (355, 354, 575, 574), (354, 358, 576, 575), (292, 573, 576, 358), (566, 565, 571, 572), (568, 566, 572, 574), (361, 290, 582, 578), (290, 289, 581, 582), (562, 563, 579, 578), (563, 564, 580, 579), (559, 577, 580, 564), (289, 789, 585, 586, 288), (591, 283, 357, 594), (557, 583, 586, 558), (594, 590, 589, 593), (351, 353, 769), (587, 590, 557, 555), (556, 588, 589, 558), (357, 594, 593, 350), (584, 555, 557, 583), (588, 592, 593, 589), (302, 301, 308), (301, 307, 300), (300, 306, 299), (299, 298, 305), (298, 304, 286), (595, 596, 264, 7), (626, 591, 587, 627), (627, 587, 555, 628), (628, 555, 584, 629), (629, 584, 287, 630), (265, 599, 600, 6), (256, 598, 599, 265), (261, 597, 598, 256), (264, 596, 597, 261), (601, 602, 596, 595), (607, 608, 602, 601), (599, 605, 606, 600), (598, 604, 605, 599), (597, 603, 604, 598), (596, 602, 603, 597), (613, 614, 608, 607), (605, 611, 612, 606), (604, 610, 611, 605), (603, 609, 610, 604), (602, 608, 609, 603), (619, 620, 614, 613), (611, 617, 618, 612), (610, 616, 617, 611), (609, 615, 616, 610), (608, 614, 615, 609), (625, 626, 620, 619), (617, 623, 624, 618), (616, 622, 623, 617), (615, 621, 622, 616), (614, 620, 621, 615), (283, 591, 626, 625), (623, 629, 630, 624), (622, 628, 629, 623), (621, 627, 628, 622), (620, 626, 627, 621), (745, 767, 765, 766, 696), (649, 648, 42, 9), (650, 37, 42, 648), (651, 41, 37, 650), (652, 36, 41, 651), (653, 40, 36, 652), (654, 38, 40, 653), (655, 39, 38, 654), (656, 10, 39, 655), (657, 35, 10, 656), (658, 33, 35, 657), (659, 34, 33, 658), (660, 29, 34, 659), (661, 31, 29, 660), (662, 30, 31, 661), (663, 32, 30, 662), (664, 11, 32, 663), (695, 647, 646, 694), (694, 646, 645, 693), (693, 645, 644, 692), (692, 644, 643, 691), (691, 643, 642, 690), (690, 642, 641, 689), (689, 641, 640, 688), (688, 640, 639, 687), (687, 639, 638, 686), (686, 638, 637, 685), (685, 637, 636, 684), (684, 636, 635, 683), (683, 635, 634, 682), (682, 634, 633, 681), (681, 633, 631, 679), (680, 679, 631, 632), (647, 664, 663, 646), (646, 663, 662, 645), (645, 662, 661, 644), (644, 661, 660, 643), (643, 660, 659, 642), (642, 659, 658, 641), (641, 658, 657, 640), (640, 657, 656, 639), (639, 656, 655, 638), (638, 655, 654, 637), (637, 654, 653, 636), (636, 653, 652, 635), (635, 652, 651, 634), (634, 651, 650, 633), (633, 650, 648, 631), (632, 631, 648, 649), (729, 728, 679, 680), (730, 681, 679, 728), (731, 682, 681, 730), (732, 683, 682, 731), (733, 684, 683, 732), (734, 685, 684, 733), (735, 686, 685, 734), (736, 687, 686, 735), (737, 688, 687, 736), (738, 689, 688, 737), (739, 690, 689, 738), (740, 691, 690, 739), (741, 692, 691, 740), (742, 693, 692, 741), (743, 694, 693, 742), (744, 695, 694, 743), (11, 666, 674, 18), (18, 674, 673, 17), (2, 15, 667, 665), (745, 746, 338, 343), (715, 48, 44, 716), (716, 44, 43, 717), (717, 43, 47, 718), (718, 47, 45, 719), (719, 45, 46, 720), (720, 46, 1, 721), (721, 1, 28, 722), (722, 28, 27, 723), (724, 25, 24, 725), (725, 24, 26, 726), (726, 26, 2, 727), (761, 297, 296, 760), (713, 712, 711, 727), (759, 710, 711, 760), (758, 709, 710, 759), (757, 708, 709, 758), (756, 707, 708, 757), (755, 706, 707, 756), (754, 705, 706, 755), (753, 704, 705, 754), (752, 703, 704, 753), (751, 702, 703, 752), (750, 701, 702, 751), (749, 700, 701, 750), (748, 699, 700, 749), (747, 698, 699, 748), (746, 697, 698, 747), (714, 715, 697, 696), (50, 48, 715, 714), (665, 713, 727, 2), (710, 726, 727, 711), (709, 725, 726, 710), (708, 724, 725, 709), (704, 722, 723, 705), (703, 721, 722, 704), (702, 720, 721, 703), (701, 719, 720, 702), (700, 718, 719, 701), (699, 717, 718, 700), (698, 716, 717, 699), (697, 715, 716, 698), (338, 746, 747, 342), (342, 747, 748, 337), (337, 748, 749, 341), (341, 749, 750, 339), (339, 750, 751, 340), (340, 751, 752, 295), (295, 752, 753, 336), (336, 753, 754, 334), (334, 754, 755, 335), (335, 755, 756, 330), (330, 756, 757, 332), (332, 757, 758, 331), (331, 758, 759, 333), (333, 759, 760, 296), (712, 761, 760, 711), (696, 697, 746, 745), (286, 744, 743, 285), (285, 743, 742, 326), (326, 742, 741, 324), (324, 741, 740, 325), (325, 740, 739, 323), (323, 739, 738, 328), (328, 738, 737, 327), (327, 737, 736, 329), (329, 736, 735, 284), (284, 735, 734, 347), (347, 734, 733, 346), (346, 733, 732, 348), (348, 732, 731, 344), (344, 731, 730, 345), (345, 730, 728, 349), (352, 349, 728, 729), (764, 765, 766, 696), (50, 49, 765, 764), (745, 767, 294, 343), (770, 632, 649, 771), (769, 729, 680, 768), (768, 680, 632, 770), (771, 649, 9, 53), (778, 779, 278, 0), (777, 273, 278, 779), (776, 251, 273, 777), (780, 271, 251, 776), (781, 3, 271, 780), (787, 775, 774, 786), (786, 774, 773, 785), (785, 773, 772, 784), (784, 772, 763, 782), (783, 782, 763, 762), (775, 781, 780, 774), (774, 780, 776, 773), (773, 776, 777, 772), (772, 777, 779, 763), (762, 763, 779, 778), (292, 573, 782, 783), (567, 784, 782, 573), (559, 785, 784, 567), (577, 786, 785, 559), (291, 787, 786, 577), (351, 352, 729, 769), (264, 261, 260, 263), (263, 8, 7, 264), (270, 58, 4, 788, 272), (272, 252, 255, 270), (277, 255, 252, 274), (282, 277, 274, 279), (279, 51, 54, 282), (49, 54, 765), (355, 294, 767), (53, 771, 595, 7, 8), (274, 90, 74, 279), (252, 106, 90, 274), (272, 122, 106, 252), (788, 138, 122, 272), (4, 154, 138, 788), (266, 170, 154, 4), (257, 186, 170, 266), (259, 202, 186, 257), (262, 218, 202, 259), (262, 234, 218), (234, 262, 53, 250), (588, 394, 378, 592), (556, 410, 394, 588), (585, 426, 410, 556), (789, 442, 426, 585), (289, 458, 442, 789), (581, 474, 458, 289), (560, 490, 474, 581), (565, 506, 490, 560), (571, 522, 506, 565), (571, 538, 522), (538, 571, 356, 554), (294, 554, 356), (15, 59, 75, 23), (23, 75, 91, 13), (13, 91, 107, 14), (14, 107, 123, 12), (12, 123, 139, 20), (20, 139, 155, 19), (19, 155, 171, 21), (21, 171, 187, 16), (16, 187, 203, 22), (22, 203, 219, 17), (17, 219, 235, 18), (18, 235, 32, 11), (792, 793, 25, 724), (724, 708, 707, 792), (723, 27, 791, 790), (790, 791, 793, 792), (326, 363, 314, 285), (314, 363, 379, 322), (322, 379, 395, 312), (312, 395, 411, 313), (313, 411, 427, 311), (311, 427, 443, 319), (319, 443, 459, 318), (318, 459, 475, 320), (320, 475, 491, 315), (315, 491, 507, 321), (321, 507, 523, 316), (316, 523, 539, 317), (707, 706, 790, 792), (723, 790, 706, 705), (27, 64, 63, 791), (62, 793, 791, 63), (25, 793, 62, 61), (696, 764, 714), (51, 54, 49), (356, 294, 355, 293), (11, 664, 666), (744, 286, 695), (714, 764, 50), (53, 9, 250)])
me_plane.materials.append(mat_dress)
me_plane.use_remesh_preserve_volume = False
me_plane.use_remesh_preserve_attributes = False
me_plane.use_mirror_vertex_groups = False
me_plane.update()
me_circle = bpy.data.meshes.new('Circle')
me_circle.from_pydata([], [], [])
me_circle.use_remesh_preserve_volume = False
me_circle.use_remesh_preserve_attributes = False
me_circle.use_mirror_vertex_groups = False
me_circle.update()
arm_armature_001 = bpy.data.armatures.new('Armature.001')  # bones are not reproduced

# ---- objects
ob_armature = bpy.data.objects.new('Armature', arm_armature_001)
ob_cube = bpy.data.objects.new('Cube', me_cube)
ob_plane = bpy.data.objects.new('Plane', me_plane)
ob_circle = bpy.data.objects.new('Circle', me_circle)
ob_lamp = bpy.data.objects.new('Lamp', light_lamp)
ob_camera = bpy.data.objects.new('Camera', cam_camera)

# ---- transforms, parenting, visibility, modifiers, constraints
ob_armature.location = (0.005502, -0.7985, -0.9335)
ob_armature.rotation_euler = (0.0, -0.0, 0.007083)
ob_armature.scale = (0.3091, 0.3091, 0.3091)
ob_armature.show_in_front = True
ob_armature.lineart.crease_threshold = 0.0
ob_cube.parent = ob_armature
ob_cube.matrix_parent_inverse = Matrix(((3.235, 0.02292, 5.821e-11, 0.0005007), (-0.02292, 3.235, 2.384e-07, 2.584), (0.0, 0.0, 3.235, 3.02), (0.0, 0.0, 0.0, 1.0)))
ob_cube.location = (-1.863e-09, 2.384e-07, 2.384e-07)
ob_cube.rotation_euler = (0.02506, -0.006628, -0.001149)
ob_cube.scale = (1.0, 1.0, 1.0)
ob_cube.lock_rotations_4d = False
ob_cube.empty_display_type = 'ARROWS'
ob_cube.lineart.crease_threshold = 0.0
_vg = ob_cube.vertex_groups.new(name='Coccyx')
for _i, _w in zip([6, 7, 68, 69, 70, 73, 88, 195, 223, 224, 277, 278, 304, 305, 306, 307, 314], [0.1506, 0.1084, 0.04501, 0.02264, 0.1337, 0.1221, 0.1738, 0.02037, 0.02729, 0.01894, 0.3974, 0.5891, 0.08922, 0.08082, 0.5071, 0.3101, 0.6639]): _vg.add([_i], _w, 'REPLACE')
_vg = ob_cube.vertex_groups.new(name='Waist')
for _i, _w in zip([4, 5, 6, 10, 11, 54, 55, 56, 58, 59, 60, 61, 62, 63, 64, 65, 66, 67, 68, 69, 70, 71, 72, 73, 74, 75, 76, 77, 87, 103, 104, 105, 106, 107, 108, 199, 200, 215, 216, 217, 218, 219, 220, 221, 222, 223, 224, 225, 226, 277, 281, 282, 298, 300, 301, 302, 303, 304, 305, 306, 307, 308, 309], [0.4614, 0.4627, 0.001292, 0.5857, 0.577, 0.02629, 0.01811, 0.02909, 0.09331, 0.07385, 0.08505, 0.05278, 0.2294, 0.1619, 0.1747, 0.1253, 0.234, 0.1989, 0.2767, 0.5342, 0.0634, 0.07926, 0.05839, 0.1394, 0.5196, 0.3404, 0.3135, 0.2705, 0.439, 0.02346, 0.07502, 0.1478, 0.1885, 0.03909, 0.2598, 0.5165, 0.5008, 0.02917, 0.009766, 0.09001, 0.06777, 0.2043, 0.1558, 0.3127, 0.222, 0.05984, 0.09931, 0.4389, 0.3408, 0.05753, 0.5922, 0.6271, 0.03337, 0.105, 0.04385, 0.2539, 0.1162, 0.4785, 0.5656, 0.07036, 0.1589, 0.5409, 0.259]): _vg.add([_i], _w, 'REPLACE')
_vg = ob_cube.vertex_groups.new(name='Body')
for _i, _w in zip([4, 5, 8, 9, 10, 11, 23, 24, 25, 26, 42, 43, 46, 47, 48, 49, 50, 51, 52, 53, 54, 55, 56, 57, 58, 59, 60, 61, 62, 63, 64, 65, 66, 67, 68, 69, 71, 74, 75, 76, 77, 87, 94, 101, 102, 103, 104, 105, 106, 108, 199, 200, 207, 208, 209, 210, 211, 212, 213, 214, 215, 216, 217, 218, 219, 220, 221, 222, 224, 225, 226, 279, 280, 281, 282, 283, 284, 292, 293, 294, 295, 296, 297, 298, 299, 300, 301, 302, 303, 304, 305, 308, 309, 310, 311], [0.2731, 0.2464, 0.02201, 0.01153, 0.1745, 0.2598, 0.07393, 0.07521, 0.2493, 0.2837, 0.08881, 0.08678, 0.6229, 0.3106, 0.3654, 0.5833, 0.7894, 0.6519, 0.6925, 0.7768, 0.864, 0.803, 0.8221, 0.8739, 0.843, 0.835, 0.8301, 0.8903, 0.6956, 0.7557, 0.7326, 0.8219, 0.1066, 0.09215, 0.05748, 0.08387, 0.01225, 0.3553, 0.5404, 0.5343, 0.6483, 0.2793, 0.0692, 0.3015, 0.6487, 0.8011, 0.8305, 0.7588, 0.1046, 0.5934, 0.2104, 0.2667, 0.1837, 0.1447, 0.04848, 0.04903, 0.5113, 0.3679, 0.7315, 0.6811, 0.837, 0.8234, 0.833, 0.8525, 0.709, 0.7728, 0.09888, 0.07758, 0.003834, 0.418, 0.5558, 0.08991, 0.08077, 0.2653, 0.1616, 0.5244, 0.5457, 0.1963, 0.1862, 0.723, 0.7105, 0.8337, 0.8395, 0.8757, 0.9024, 0.8357, 0.9066, 0.6744, 0.8384, 0.04618, 0.08137, 0.343, 0.6694, 0.006172, 0.03978]): _vg.add([_i], _w, 'REPLACE')
_vg = ob_cube.vertex_groups.new(name='Neck')
for _i, _w in zip([8, 9, 25, 26, 31, 32, 35, 42, 43, 78, 79, 81, 83, 84, 89, 97, 109, 197, 198, 228, 279, 280, 283, 284, 285, 286, 289, 290, 292, 293, 294, 295, 310, 311, 312, 313], [0.1791, 0.1593, 0.01809, 0.01646, 0.1738, 0.1446, 0.08259, 0.07659, 0.06618, 0.5838, 0.6067, 0.01877, 0.008356, 0.01542, 0.1588, 0.1091, 0.6314, 0.02084, 0.008306, 0.01332, 0.5003, 0.5062, 0.09029, 0.07933, 0.5749, 0.4498, 0.2923, 0.1286, 0.2304, 0.2112, 0.02054, 0.02379, 0.6103, 0.6395, 0.004653, 0.03664]): _vg.add([_i], _w, 'REPLACE')
_vg = ob_cube.vertex_groups.new(name='Head')
for _i, _w in zip([8, 9, 31, 32, 33, 34, 35, 36, 37, 38, 39, 78, 79, 80, 81, 82, 83, 84, 89, 97, 98, 99, 109, 110, 279, 280, 285, 286, 287, 288, 289, 290, 291, 292, 293, 310, 311, 312, 313, 315], [0.02484, 0.03124, 0.7915, 0.8174, 0.9941, 0.9944, 0.8988, 0.985, 0.9887, 0.9869, 0.979, 0.1349, 0.1774, 0.9704, 0.9578, 0.9703, 0.9635, 0.9597, 0.02949, 0.8612, 0.9961, 0.9899, 0.1629, 0.9708, 0.06633, 0.08414, 0.3618, 0.4638, 0.9957, 0.9954, 0.6493, 0.8445, 0.9862, 0.01271, 0.02154, 0.2045, 0.1245, 0.9681, 0.9472, 0.9972]): _vg.add([_i], _w, 'REPLACE')
_vg = ob_cube.vertex_groups.new(name='Bone.005')
_vg = ob_cube.vertex_groups.new(name='Bone.006')
_vg = ob_cube.vertex_groups.new(name='ForeArmLeft')
for _i, _w in zip([2, 3, 8, 9, 23, 24, 25, 26, 31, 32, 40, 41, 42, 43, 46, 47, 48, 49, 50, 51, 52, 53, 54, 55, 56, 57, 58, 59, 60, 61, 78, 79, 86, 89, 94, 97, 101, 102, 103, 104, 109, 197, 198, 207, 208, 209, 210, 211, 212, 213, 214, 215, 216, 217, 218, 228, 279, 280, 283, 284, 285, 286, 289, 292, 293, 294, 295, 296, 297, 298, 299, 300, 310, 311], [0.146, 0.1323, 0.7057, 0.7363, 0.1986, 0.5943, 0.643, 0.6309, 0.009518, 0.0165, 0.1509, 0.1962, 0.7664, 0.7914, 0.3082, 0.3854, 0.4566, 0.3265, 0.1513, 0.1995, 0.2013, 0.1558, 0.06701, 0.09574, 0.08746, 0.06881, 0.007949, 0.03521, 0.02497, 0.007338, 0.2461, 0.1901, 0.1135, 0.7535, 0.1684, 0.003268, 0.3725, 0.1959, 0.09341, 0.03353, 0.1888, 0.759, 0.7901, 0.6829, 0.6235, 0.7267, 0.7778, 0.3784, 0.4583, 0.185, 0.2036, 0.08117, 0.09088, 0.01897, 0.02719, 0.8074, 0.3281, 0.3186, 0.3445, 0.3404, 0.05131, 0.07133, 0.04708, 0.5202, 0.5517, 0.2093, 0.2159, 0.114, 0.1132, 0.05612, 0.05398, 0.002829, 0.1516, 0.1824]): _vg.add([_i], _w, 'REPLACE')
_vg = ob_cube.vertex_groups.new(name='ArmLeft')
for _i, _w in zip([2, 3, 8, 9, 23, 24, 25, 26, 40, 41, 42, 43, 46, 47, 48, 49, 50, 51, 52, 53, 55, 56, 86, 89, 94, 101, 102, 103, 111, 112, 113, 114, 115, 116, 117, 118, 119, 120, 121, 122, 123, 124, 125, 126, 127, 128, 129, 130, 131, 132, 133, 134, 135, 136, 137, 138, 139, 140, 141, 142, 197, 198, 207, 208, 209, 210, 211, 212, 213, 214, 215, 216, 228, 283, 295], [0.8376, 0.8568, 0.03295, 0.01548, 0.7214, 0.3252, 0.06613, 0.03339, 0.8197, 0.7815, 0.05376, 0.02949, 0.02428, 0.29, 0.1614, 0.06377, 0.004377, 0.1229, 0.07709, 0.04041, 0.05307, 0.01879, 0.8785, 0.02704, 0.7586, 0.3127, 0.1283, 0.05312, 0.9793, 0.9719, 0.9903, 0.9879, 0.9864, 0.983, 0.9931, 0.9861, 0.9962, 0.9967, 0.9968, 0.9985, 0.9969, 0.9964, 0.9975, 0.9974, 0.9363, 0.9421, 0.9344, 0.9584, 0.9436, 0.9364, 0.9445, 0.9471, 0.06239, 0.06472, 0.05891, 0.02235, 0.05477, 0.05925, 0.04487, 0.04653, 0.1777, 0.1565, 0.1153, 0.2146, 0.1981, 0.1531, 0.08841, 0.1561, 0.05335, 0.09113, 0.00219, 0.0364, 0.1473, 0.002835, 0.004828]): _vg.add([_i], _w, 'REPLACE')
_vg = ob_cube.vertex_groups.new(name='SubArmLeft')
for _i, _w in zip([27, 28, 29, 30, 44, 45, 95, 96, 100, 127, 128, 129, 130, 131, 132, 133, 134, 135, 136, 137, 138, 139, 140, 141, 142, 143, 144, 145, 146, 147, 148, 149, 150, 151, 152, 156, 158, 159, 160, 161, 162, 163, 164, 165, 166, 167, 168, 169, 171, 172, 173], [0.9798, 0.9868, 0.9706, 0.9668, 0.9831, 0.9609, 0.9966, 0.9791, 0.07433, 0.06361, 0.05789, 0.06555, 0.03314, 0.05638, 0.06352, 0.05543, 0.05288, 0.9376, 0.9353, 0.9411, 0.9638, 0.9452, 0.9407, 0.9526, 0.9517, 0.9982, 0.9983, 0.9986, 0.9997, 0.9984, 0.9985, 0.9992, 0.999, 0.03098, 0.01416, 0.003517, 0.03737, 0.1167, 0.6566, 0.75, 0.7425, 0.8559, 0.756, 0.7906, 0.2101, 0.2475, 0.236, 0.2053, 0.001209, 0.1495, 0.08147]): _vg.add([_i], _w, 'REPLACE')
_vg = ob_cube.vertex_groups.new(name='HandLeft')
for _i, _w in zip([151, 152, 153, 154, 155, 156, 157, 158, 159, 160, 161, 162, 163, 164, 165, 166, 167, 168, 169, 170, 171, 172, 173, 178, 179, 180, 181, 182, 183, 184, 185, 186, 187, 188, 189, 190, 191, 192, 193, 194], [0.9564, 0.9645, 0.9237, 0.9453, 0.989, 0.9643, 0.9565, 0.952, 0.003442, 0.1564, 0.209, 0.2434, 0.08446, 0.2346, 0.194, 0.749, 0.7388, 0.7546, 0.7798, 0.03286, 0.09426, 0.6595, 0.8639, 0.9872, 0.9901, 0.9911, 0.9946, 0.9982, 0.9931, 0.9927, 0.9863, 0.9957, 0.9959, 0.9996, 0.9995, 0.9997, 0.9989, 0.999, 0.9949, 0.9996]): _vg.add([_i], _w, 'REPLACE')
_vg = ob_cube.vertex_groups.new(name='FingerLeft')
for _i, _w in zip([30, 45, 100, 153, 154, 157, 159, 160, 161, 163, 166, 170, 171, 172, 173, 174, 175, 176, 177], [0.0136, 0.0199, 0.9164, 0.07032, 0.05216, 0.002994, 0.8566, 0.187, 0.03199, 0.05967, 0.03175, 0.951, 0.8801, 0.191, 0.05466, 0.9988, 0.9985, 0.9924, 0.9924]): _vg.add([_i], _w, 'REPLACE')
_vg = ob_cube.vertex_groups.new(name='ForeArmRight')
_vg = ob_cube.vertex_groups.new(name='ArmRight')
_vg = ob_cube.vertex_groups.new(name='SubArmRight')
_vg = ob_cube.vertex_groups.new(name='HandRight')
_vg = ob_cube.vertex_groups.new(name='FingerRight')
_vg = ob_cube.vertex_groups.new(name='PelvicLeft')
for _i, _w in zip([0, 1, 4, 5, 6, 7, 10, 11, 60, 62, 63, 64, 65, 66, 67, 68, 69, 70, 71, 72, 73, 74, 75, 76, 77, 85, 87, 105, 106, 107, 108, 195, 196, 199, 200, 219, 220, 221, 222, 223, 224, 225, 226, 277, 278, 281, 282, 302, 304, 305, 306, 307, 308, 309], [0.1095, 0.07889, 0.2074, 0.2366, 0.07413, 0.04587, 0.1933, 0.1177, 0.0005391, 0.04344, 0.03514, 0.05617, 0.002486, 0.529, 0.5918, 0.5549, 0.2687, 0.6325, 0.6037, 0.6555, 0.5203, 0.09495, 0.08513, 0.1155, 0.05458, 0.07811, 0.2181, 0.05221, 0.549, 0.4961, 0.1065, 0.09125, 0.06238, 0.2232, 0.1806, 0.05366, 0.02259, 0.4754, 0.5936, 0.6871, 0.6165, 0.1094, 0.07316, 0.1282, 0.0728, 0.08907, 0.1613, 0.03879, 0.3272, 0.192, 0.2678, 0.2998, 0.08574, 0.03809]): _vg.add([_i], _w, 'REPLACE')
_vg = ob_cube.vertex_groups.new(name='ThighLeft')
for _i, _w in zip([0, 1, 4, 5, 6, 7, 10, 11, 66, 67, 68, 69, 70, 71, 72, 73, 85, 87, 88, 106, 107, 195, 196, 199, 200, 221, 222, 223, 224, 229, 230, 231, 232, 233, 234, 235, 236, 237, 238, 239, 240, 241, 242, 243, 244, 245, 246, 247, 248, 249, 250, 251, 252, 253, 254, 255, 256, 257, 258, 259, 260, 277, 278, 281, 304, 305, 306, 307, 314], [0.8586, 0.9033, 0.04494, 0.03277, 0.7457, 0.8356, 0.003086, 0.01062, 0.1196, 0.1023, 0.06209, 0.07575, 0.1587, 0.2726, 0.2466, 0.1956, 0.9062, 0.05378, 0.7961, 0.1499, 0.4323, 0.8522, 0.9062, 0.0183, 0.03055, 0.09633, 0.08156, 0.1955, 0.2224, 0.9865, 0.9912, 0.9947, 0.9932, 0.9935, 0.989, 0.9909, 0.9959, 0.9966, 0.9987, 0.999, 0.998, 0.9969, 0.996, 0.9992, 0.9964, 0.922, 0.9633, 0.9726, 0.9459, 0.9389, 0.9154, 0.9726, 0.9262, 0.1013, 0.04174, 0.01372, 0.06689, 0.05266, 0.1102, 0.02067, 0.1039, 0.4082, 0.3179, 0.007918, 0.05584, 0.0791, 0.1455, 0.2074, 0.3025]): _vg.add([_i], _w, 'REPLACE')
_vg = ob_cube.vertex_groups.new(name='CalfLeft')
for _i, _w in zip([12, 15, 16, 17, 18, 90, 91, 92, 93, 201, 203, 204, 227, 245, 246, 247, 248, 249, 250, 251, 252, 253, 254, 255, 256, 257, 258, 259, 260, 261, 262, 263, 264, 265, 266, 267, 268, 269, 270, 271, 272, 273, 274, 275, 276], [0.4729, 0.8867, 0.9616, 0.1191, 0.07496, 0.1388, 0.1476, 0.8988, 0.7755, 0.3685, 0.0357, 0.9071, 0.06923, 0.07797, 0.0233, 0.004786, 0.05413, 0.06112, 0.08461, 0.004794, 0.07381, 0.8987, 0.9541, 0.9681, 0.9331, 0.9473, 0.8898, 0.9647, 0.8961, 0.9963, 0.9988, 0.9994, 0.998, 0.9983, 0.9954, 0.9994, 0.9961, 0.9988, 0.9779, 0.9896, 1.001, 0.9972, 0.998, 0.9791, 0.9986]): _vg.add([_i], _w, 'REPLACE')
_vg = ob_cube.vertex_groups.new(name='LegLeft')
for _i, _w in zip([12, 13, 14, 15, 16, 17, 18, 19, 20, 21, 22, 90, 91, 92, 93, 201, 202, 203, 204, 205, 206, 227], [0.4183, 0.9984, 0.9849, 0.09315, 0.01441, 0.8793, 0.9247, 0.9994, 1.001, 0.9984, 0.9976, 0.8314, 0.8455, 0.09985, 0.215, 0.3537, 0.9947, 0.9569, 0.06159, 1.0, 1.001, 0.8944]): _vg.add([_i], _w, 'REPLACE')
_vg = ob_cube.vertex_groups.new(name='HeelLeft')
for _i, _w in zip([12, 90, 201, 204, 227], [0.1088, 0.009649, 0.2778, 0.01264, 0.02279]): _vg.add([_i], _w, 'REPLACE')
_vg = ob_cube.vertex_groups.new(name='PelvicRight')
_vg = ob_cube.vertex_groups.new(name='ThighRight')
_vg = ob_cube.vertex_groups.new(name='CalfRight')
_vg = ob_cube.vertex_groups.new(name='LegRight')
_vg = ob_cube.vertex_groups.new(name='HeelRight')
_m = ob_cube.modifiers.new('Softbody', 'SOFT_BODY')
_m = ob_cube.modifiers.new('Mirror', 'MIRROR')
_m.merge_threshold = 0.01
_m = ob_cube.modifiers.new('Subsurf', 'SUBSURF')
_m.uv_smooth = 'PRESERVE_CORNERS'
_m.quality = 2
_m.levels = 3
_m.show_only_control_edges = False
_m = ob_cube.modifiers.new('Armature', 'ARMATURE')
_m.object = ob_armature
ob_plane.parent = ob_armature
ob_plane.matrix_parent_inverse = Matrix(((3.235, 0.02292, 5.821e-11, 0.0005007), (-0.02292, 3.235, 2.384e-07, 2.584), (0.0, 0.0, 3.235, 3.02), (0.0, 0.0, 0.0, 1.0)))
ob_plane.location = (-0.5621, -1.703, 1.134)
ob_plane.rotation_euler = (0.009438, -0.01433, 2.559)
ob_plane.scale = (-1.0, -1.0, -1.0)
ob_plane.lineart.crease_threshold = 0.0
_vg = ob_plane.vertex_groups.new(name='Coccyx')
_vg = ob_plane.vertex_groups.new(name='Waist')
_vg = ob_plane.vertex_groups.new(name='Body')
for _i, _w in zip([154, 202], [0.1913, 0.1864]): _vg.add([_i], _w, 'REPLACE')
_vg = ob_plane.vertex_groups.new(name='Neck')
_vg = ob_plane.vertex_groups.new(name='Head')
_vg = ob_plane.vertex_groups.new(name='Bone.005')
_vg = ob_plane.vertex_groups.new(name='Bone.006')
_vg = ob_plane.vertex_groups.new(name='ForeArmLeft')
_vg = ob_plane.vertex_groups.new(name='ArmLeft')
for _i, _w in zip([357, 362, 557, 583, 590, 594, 607, 608, 609, 610, 611, 613, 614, 615, 619, 768, 770], [0.6394, 0.03453, 0.4889, 0.3473, 0.5706, 0.6188, 0.4507, 0.4312, 0.3964, 0.3352, 0.06068, 0.528, 0.4351, 0.3296, 0.08076, 0.2761, 0.4505]): _vg.add([_i], _w, 'REPLACE')
_vg = ob_plane.vertex_groups.new(name='SubArmLeft')
_vg = ob_plane.vertex_groups.new(name='HandLeft')
_vg = ob_plane.vertex_groups.new(name='FingerLeft')
_vg = ob_plane.vertex_groups.new(name='ForeArmRight')
_vg = ob_plane.vertex_groups.new(name='ArmRight')
for _i, _w in zip([0, 51, 52, 54, 55, 58, 255, 270, 273, 276, 277, 278, 281, 282, 355, 762, 763, 765, 766, 772, 773, 774, 776, 777, 778, 779, 780, 782, 783, 784, 785, 786], [0.2929, 0.07311, 0.1054, 0.4471, 0.006893, 0.06624, 0.3501, 0.2763, 0.1755, 0.03622, 0.3876, 0.2497, 0.08055, 0.4207, 0.02912, 0.6169, 0.5648, 0.5033, 0.5629, 0.4975, 0.3966, 0.2179, 0.265, 0.3325, 0.3851, 0.3705, 0.1389, 0.4605, 0.4967, 0.4163, 0.3419, 0.1924]): _vg.add([_i], _w, 'REPLACE')
_vg = ob_plane.vertex_groups.new(name='SubArmRight')
_vg = ob_plane.vertex_groups.new(name='HandRight')
_vg = ob_plane.vertex_groups.new(name='FingerRight')
_vg = ob_plane.vertex_groups.new(name='PelvicLeft')
_vg = ob_plane.vertex_groups.new(name='ThighLeft')
for _i, _w in zip([19, 21, 155, 156, 157, 158, 159, 171, 172, 173, 174, 175, 189, 190, 191, 640, 641, 657, 658, 671, 677], [0.1313, 0.1667, 0.1082, 0.08841, 0.06816, 0.04742, 0.02319, 0.1453, 0.1418, 0.1346, 0.1234, 0.1102, 0.009035, 0.04345, 0.07251, 0.2614, 0.2964, 0.07669, 0.06454, 0.1244, 0.1573]): _vg.add([_i], _w, 'REPLACE')
_vg = ob_plane.vertex_groups.new(name='CalfLeft')
_vg = ob_plane.vertex_groups.new(name='LegLeft')
_vg = ob_plane.vertex_groups.new(name='HeelLeft')
_vg = ob_plane.vertex_groups.new(name='PelvicRight')
_vg = ob_plane.vertex_groups.new(name='ThighRight')
for _i, _w in zip([12, 13, 14, 63, 64, 77, 78, 79, 80, 91, 92, 93, 94, 95, 96, 107, 108, 109, 110, 111, 112, 123, 124, 125, 126, 127, 128, 301, 307, 318, 320, 459, 475, 476, 477, 478, 493, 494, 495, 668, 669, 670, 704, 705, 722, 723], [0.4601, 0.2732, 0.614, 0.03683, 0.07821, 0.1101, 0.2451, 0.3469, 0.2524, 0.3283, 0.3928, 0.4412, 0.4727, 0.482, 0.3068, 0.5969, 0.5779, 0.5523, 0.5195, 0.4717, 0.2472, 0.3849, 0.3501, 0.3141, 0.277, 0.2309, 0.0112, 0.157, 0.03962, 0.03693, 0.1457, 0.006397, 0.1129, 0.09196, 0.06727, 0.03855, 0.002271, 0.01044, 0.0009618, 0.1883, 0.625, 0.5111, 0.07016, 0.1389, 0.02911, 0.1145]): _vg.add([_i], _w, 'REPLACE')
_vg = ob_plane.vertex_groups.new(name='CalfRight')
_vg = ob_plane.vertex_groups.new(name='LegRight')
_vg = ob_plane.vertex_groups.new(name='HeelRight')
_m = ob_plane.modifiers.new('Smooth', 'SMOOTH')
_m.iterations = 20
_m = ob_plane.modifiers.new('Armature', 'ARMATURE')
_m.object = ob_armature
ob_circle.location = (-2.725, -4.314, 0.1295)
ob_circle.lineart.crease_threshold = 0.0
ob_lamp.location = (-0.1962, -2.158, 4.42)
ob_lamp.rotation_euler = (0.6503, 0.05522, 1.866)
ob_lamp.scale = (-0.8242, -0.8242, -0.8242)
ob_lamp.lock_rotations_4d = False
ob_lamp.empty_display_type = 'ARROWS'
ob_lamp.color = (0.0, 0.0, 0.0, 0.0)
ob_lamp.lineart.crease_threshold = 0.0
ob_camera.location = (2.516, -9.273, 7.039)
ob_camera.rotation_euler = (1.17, -0.00872, 0.4312)
ob_camera.lock_rotations_4d = False
ob_camera.empty_display_type = 'ARROWS'
ob_camera.color = (0.0, 0.0, 0.0, 0.0)
ob_camera.display_type = 'WIRE'
ob_camera.lineart.crease_threshold = 0.0

# ---- collection membership
col_collection_1.objects.link(ob_armature)
col_collection_1.objects.link(ob_cube)
col_collection_1.objects.link(ob_plane)
col_collection_1.objects.link(ob_circle)
col_collection_1.objects.link(ob_lamp)
col_collection_1.objects.link(ob_camera)

# ---- scene / render settings (as saved in the file)
scene.camera = ob_camera
scene.frame_start = 1; scene.frame_end = 250; scene.frame_set(1)
scene.render.engine = 'BLENDER_EEVEE_NEXT'
scene.render.resolution_percentage = 50
scene.render.dither_intensity = 0.0
scene.cycles.use_denoising = False
scene.cycles.samples = 128
scene.cycles.sampling_pattern = 'TABULATED_SOBOL'
scene.cycles.light_sampling_threshold = 0.0
scene.cycles.use_adaptive_sampling = False
scene.cycles.use_light_tree = False
scene.cycles.blur_glossy = 0.0
scene.cycles.sample_clamp_indirect = 0.0
scene.view_settings.view_transform = 'Standard'
bpy.context.view_layer.update()
